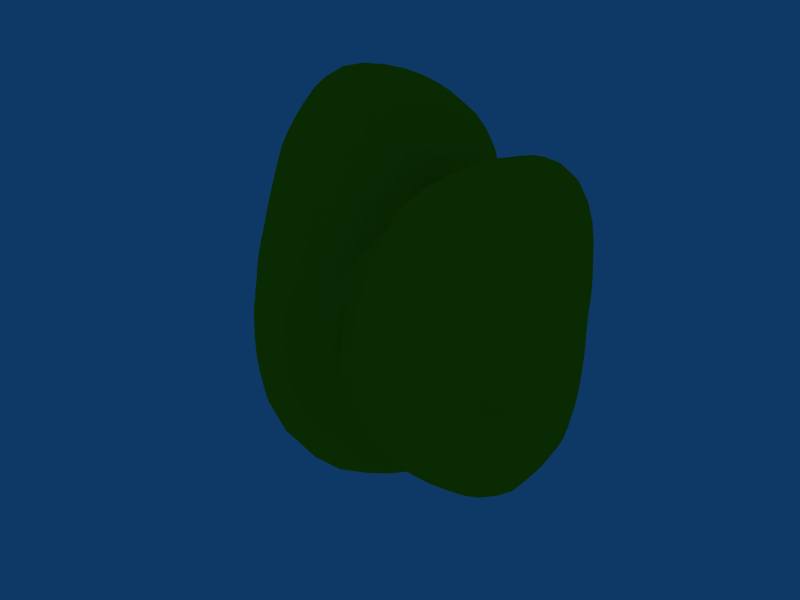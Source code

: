 # Source: egg.blend  (saved by Blender 2.76.0; exported with 4.5.12 LTS)
import bpy
from mathutils import Matrix  # noqa: F401  (used for matrix-valued properties, if any)

bpy.ops.wm.read_factory_settings(use_empty=True)
scene = bpy.context.scene
scene.name = 'Scene'

# ---- collections
col_collection_1 = bpy.data.collections.new('Collection 1'); scene.collection.children.link(col_collection_1)
col_collection_2 = bpy.data.collections.new('Collection 2'); scene.collection.children.link(col_collection_2)
col_collection_3 = bpy.data.collections.new('Collection 3'); scene.collection.children.link(col_collection_3)
col_collection_4 = bpy.data.collections.new('Collection 4'); scene.collection.children.link(col_collection_4)
col_collection_5 = bpy.data.collections.new('Collection 5'); scene.collection.children.link(col_collection_5)
col_collection_6 = bpy.data.collections.new('Collection 6'); scene.collection.children.link(col_collection_6)
col_collection_7 = bpy.data.collections.new('Collection 7'); scene.collection.children.link(col_collection_7)
col_collection_8 = bpy.data.collections.new('Collection 8'); scene.collection.children.link(col_collection_8)
col_collection_9 = bpy.data.collections.new('Collection 9'); scene.collection.children.link(col_collection_9)
col_collection_10 = bpy.data.collections.new('Collection 10'); scene.collection.children.link(col_collection_10)
col_collection_11 = bpy.data.collections.new('Collection 11'); scene.collection.children.link(col_collection_11)
col_collection_12 = bpy.data.collections.new('Collection 12'); scene.collection.children.link(col_collection_12)
col_collection_13 = bpy.data.collections.new('Collection 13'); scene.collection.children.link(col_collection_13)
col_collection_14 = bpy.data.collections.new('Collection 14'); scene.collection.children.link(col_collection_14)
col_collection_15 = bpy.data.collections.new('Collection 15'); scene.collection.children.link(col_collection_15)
col_collection_16 = bpy.data.collections.new('Collection 16'); scene.collection.children.link(col_collection_16)
col_collection_17 = bpy.data.collections.new('Collection 17'); scene.collection.children.link(col_collection_17)
col_collection_18 = bpy.data.collections.new('Collection 18'); scene.collection.children.link(col_collection_18)
col_collection_19 = bpy.data.collections.new('Collection 19'); scene.collection.children.link(col_collection_19)
col_collection_20 = bpy.data.collections.new('Collection 20'); scene.collection.children.link(col_collection_20)

# ---- materials (node trees are filled in below, after node groups)
mat_material = bpy.data.materials.new('Material')
mat_material.alpha_threshold = 0.0
mat_material.preview_render_type = 'FLAT'
mat_material.diffuse_color = (0.6989, 0.7433, 0.03234, 1.0)
mat_material.roughness = 0.5
mat_material.line_color = (0.0, 0.0, 0.0, 1.0)

# ---- material node trees

# ---- world
world_world = bpy.data.worlds.new('World'); scene.world = world_world
world_world.color = (0.05656, 0.2208, 0.4)
world_world.use_sun_shadow = False
world_world.sun_shadow_jitter_overblur = 0.0
world_world.cycles.sampling_method = 'MANUAL'
world_world.cycles.sample_map_resolution = 256

# ---- meshes
me_land_7_004 = bpy.data.meshes.new('Land_7.004')
me_land_7_004.from_pydata([(-16.17, -16.17, 0.0), (-17.3, -15.14, 0.0), (-18.56, -13.92, 0.0), (-19.96, -12.47, 0.0), (-21.66, -10.83, 0.0), (-23.78, -8.916, 0.0), (-26.14, -6.536, 0.0), (-28.8, -3.6, 0.0), (-31.17, 0.0, 0.0), (-15.81, -15.81, 1.49), (-16.92, -14.77, 1.525), (-18.17, -13.55, 1.562), (-19.56, -12.12, 1.6), (-21.26, -10.51, 1.652), (-23.31, -8.623, 1.716), (-25.68, -6.316, 1.786), (-28.33, -3.474, 1.856), (-30.89, 0.0, 1.899), (-15.39, -15.39, 3.109), (-16.5, -14.35, 3.175), (-17.73, -13.14, 3.245), (-19.1, -11.73, 3.316), (-20.83, -10.17, 3.425), (-22.78, -8.295, 3.538), (-25.16, -6.073, 3.681), (-27.78, -3.334, 3.817), (-30.51, 0.0, 3.922), (-14.91, -14.91, 4.867), (-16.01, -13.88, 4.961), (-17.23, -12.68, 5.058), (-18.57, -11.28, 5.155), (-20.27, -9.761, 5.309), (-22.17, -7.931, 5.464), (-24.55, -5.802, 5.68), (-27.16, -3.181, 5.883), (-29.88, 0.0, 6.036), (-14.31, -14.31, 6.744), (-15.44, -13.32, 6.88), (-16.62, -12.13, 6.986), (-17.96, -10.78, 7.113), (-19.65, -9.308, 7.313), (-21.52, -7.547, 7.511), (-23.85, -5.505, 7.785), (-26.45, -3.014, 8.051), (-29.03, 0.0, 8.212), (-13.34, -13.34, 8.575), (-14.53, -12.48, 8.785), (-15.81, -11.43, 8.977), (-17.33, -10.25, 9.225), (-18.96, -8.812, 9.441), (-20.87, -7.149, 9.702), (-23.07, -5.179, 9.987), (-25.59, -2.825, 10.29), (-27.84, 0.0, 10.36), (-12.23, -12.23, 10.37), (-13.37, -11.41, 10.6), (-14.75, -10.54, 10.93), (-16.27, -9.458, 11.24), (-17.9, -8.136, 11.51), (-19.87, -6.622, 11.86), (-21.98, -4.779, 12.16), (-24.29, -2.584, 12.42), (-26.45, 0.0, 12.47), (-11.04, -11.04, 12.15), (-12.25, -10.38, 12.51), (-13.57, -9.555, 12.85), (-15.0, -8.545, 13.16), (-16.7, -7.394, 13.55), (-18.54, -5.983, 13.89), (-20.62, -4.316, 14.24), (-22.83, -2.326, 14.5), (-24.95, 0.0, 14.53), (-9.421, -9.421, 13.32), (-10.62, -8.918, 13.81), (-11.98, -8.296, 14.34), (-13.54, -7.523, 14.89), (-15.25, -6.534, 15.4), (-17.12, -5.314, 15.87), (-19.1, -3.819, 16.2), (-21.22, -2.054, 16.46), (-23.3, 0.0, 16.47), (0.0, 0.0, 7.887), (-0.4148, -0.4148, 8.8), (-1.008, -1.008, 9.981), (-1.833, -1.833, 11.23), (-2.953, -2.953, 12.53), (-4.419, -4.419, 13.75), (-6.1, -6.1, 14.38), (-7.716, -7.716, 14.03), (-0.4498, 0.4498, 9.541), (-1.021, 0.0, 10.6), (-1.781, -0.6285, 11.7), (-2.775, -1.48, 12.82), (-4.069, -2.616, 13.98), (-5.696, -4.08, 15.03), (-7.501, -5.77, 15.5), (-9.097, -7.36, 14.89), (-1.14, 1.14, 11.29), (-1.86, 0.6566, 12.23), (-2.784, 0.0, 13.24), (-3.957, -0.8794, 14.3), (-5.42, -2.032, 15.33), (-7.192, -3.499, 16.22), (-9.078, -5.187, 16.51), (-10.64, -6.789, 15.68), (-2.11, 2.11, 12.93), (-2.995, 1.597, 13.84), (-4.092, 0.9094, 14.79), (-5.438, 0.0, 15.75), (-7.058, -1.176, 16.64), (-8.955, -2.653, 17.35), (-10.87, -4.347, 17.42), (-12.36, -5.993, 16.42), (-3.436, 3.436, 14.58), (-4.489, 2.886, 15.42), (-5.755, 2.158, 16.28), (-7.256, 1.209, 17.1), (-9.003, 0.0, 17.83), (-10.98, -1.497, 18.35), (-12.89, -3.223, 18.23), (-14.31, -4.955, 17.13), (-5.17, 5.17, 16.09), (-6.38, 4.571, 16.83), (-7.79, 3.79, 17.57), (-9.41, 2.788, 18.24), (-11.23, 1.532, 18.78), (-13.21, 0.0, 19.07), (-15.12, -1.779, 18.87), (-16.41, -3.612, 17.67), (-7.304, 7.304, 17.22), (-8.67, 6.669, 17.92), (-10.2, 5.83, 18.55), (-11.91, 4.764, 19.09), (-13.8, 3.45, 19.51), (-15.68, 1.845, 19.56), (-17.43, 0.0, 19.17), (-18.56, -1.954, 17.96), (-9.347, 9.347, 17.0), (-10.93, 8.839, 17.88), (-12.66, 8.079, 18.66), (-14.54, 7.052, 19.32), (-16.51, 5.716, 19.76), (-18.26, 4.021, 19.67), (-19.77, 2.081, 19.13), (-20.76, 0.0, 18.01), (-10.76, 10.76, 15.22), (-12.51, 10.51, 16.28), (-14.37, 9.95, 17.2), (-16.44, 9.134, 18.08), (-18.54, 7.947, 18.73), (-20.61, 6.397, 19.1), (-22.17, 4.434, 18.81), (-23.02, 2.228, 17.85), (-10.2, 10.2, 0.0), (-10.6, 10.6, 0.9994), (-10.89, 10.89, 2.201), (-11.15, 11.15, 3.638), (-11.42, 11.42, 5.383), (-11.54, 11.54, 7.417), (-11.48, 11.48, 9.738), (-11.28, 11.28, 12.41), (-12.27, 10.74, 0.0), (-12.65, 11.04, 1.14), (-13.04, 11.34, 2.509), (-13.34, 11.56, 4.132), (-13.61, 11.75, 6.065), (-13.81, 11.86, 8.35), (-13.76, 11.75, 10.92), (-13.41, 11.36, 13.69), (-14.59, 10.94, 0.0), (-15.12, 11.28, 1.299), (-15.51, 11.49, 2.838), (-15.78, 11.61, 4.631), (-16.06, 11.72, 6.752), (-16.28, 11.76, 9.242), (-16.29, 11.63, 12.07), (-15.8, 11.13, 14.96), (-17.41, 10.88, 0.0), (-17.95, 11.13, 1.468), (-18.33, 11.26, 3.184), (-18.57, 11.28, 5.153), (-18.75, 11.25, 7.424), (-18.9, 11.18, 10.06), (-18.85, 10.96, 13.02), (-18.41, 10.48, 16.14), (-20.63, 10.32, 0.0), (-21.07, 10.42, 1.637), (-21.48, 10.49, 3.533), (-21.75, 10.47, 5.695), (-21.84, 10.35, 8.129), (-21.8, 10.13, 10.86), (-21.61, 9.823, 13.89), (-20.95, 9.274, 17.0), (-24.01, 9.003, 0.0), (-24.57, 9.086, 1.808), (-24.94, 9.082, 3.874), (-25.11, 8.985, 6.19), (-25.12, 8.807, 8.764), (-24.86, 8.515, 11.56), (-24.43, 8.144, 14.59), (-23.25, 7.503, 17.42), (-27.69, 6.922, 0.0), (-28.15, 6.923, 1.958), (-28.15, 6.796, 4.119), (-28.05, 6.63, 6.492), (-27.82, 6.419, 9.078), (-27.36, 6.143, 11.85), (-26.35, 5.728, 14.58), (-24.72, 5.175, 17.08), (-30.47, 3.809, 0.0), (-30.41, 3.729, 1.992), (-30.27, 3.633, 4.159), (-30.03, 3.517, 6.504), (-29.35, 3.344, 8.932), (-28.4, 3.134, 11.42), (-27.04, 2.876, 13.83), (-25.3, 2.578, 16.07), (-8.233, 9.409, 0.0), (-6.142, 8.189, 0.0), (-3.986, 6.377, 0.0), (-1.988, 3.977, 0.0), (-0.38, 1.013, 0.0), (0.3187, -1.275, 0.0), (0.2428, -1.942, 0.0), (0.0, -0.9502, 0.0), (-8.576, 9.828, 0.8856), (-6.428, 8.618, 0.7407), (-4.199, 6.775, 0.5543), (-2.125, 4.297, 0.3339), (-0.4754, 1.285, 0.09461), (0.2657, -1.081, -0.07515), (0.2313, -1.886, -0.1236), (0.0, -1.006, -0.06185), (-8.873, 10.2, 1.963), (-6.642, 8.962, 1.64), (-4.358, 7.098, 1.233), (-2.306, 4.721, 0.7763), (-0.6464, 1.775, 0.2757), (0.17, -0.7044, -0.1031), (0.2072, -1.727, -0.2372), (0.0, -1.036, -0.1332), (-9.113, 10.52, 3.257), (-6.779, 9.212, 2.704), (-4.516, 7.434, 2.063), (-2.503, 5.199, 1.361), (-0.897, 2.507, 0.618), (0.01223, -0.05175, -0.01198), (0.1432, -1.223, -0.2649), (0.0, -0.9354, -0.189), (-9.271, 10.74, 4.786), (-6.952, 9.526, 4.005), (-4.731, 7.885, 3.122), (-2.764, 5.836, 2.172), (-1.198, 3.417, 1.192), (-0.2094, 0.9073, 0.2961), (0.05388, -0.473, -0.1439), (0.0, -0.479, -0.1355), (-9.337, 10.87, 6.573), (-7.146, 9.889, 5.615), (-5.031, 8.507, 4.527), (-3.116, 6.705, 3.339), (-1.553, 4.535, 2.108), (-0.4632, 2.063, 0.8933), (-0.0533, 0.483, 0.1942), (0.0, 0.194, 0.07221), (-9.374, 10.98, 8.712), (-7.304, 10.23, 7.575), (-5.323, 9.155, 6.323), (-3.47, 7.633, 4.907), (-1.919, 5.756, 3.437), (-0.7752, 3.566, 1.973), (-0.1856, 1.744, 0.8923), (0.0, 1.031, 0.4862), (-9.328, 11.01, 11.24), (-7.38, 10.48, 9.921), (-5.506, 9.666, 8.479), (-3.765, 8.507, 6.903), (-2.246, 6.959, 5.214), (-1.073, 5.126, 3.541), (-0.3245, 3.185, 2.023), (0.0, 2.176, 1.267), (-9.028, 10.75, 13.98), (-7.281, 10.52, 12.59), (-5.562, 10.01, 11.01), (-3.942, 9.197, 9.29), (-2.484, 8.004, 7.416), (-1.304, 6.521, 5.533), (-0.4619, 4.773, 3.702), (0.0, 3.458, 2.445), (0.3371, 0.3371, 7.15), (0.0, 0.8145, 8.464), (-0.5552, 1.573, 10.34), (-1.401, 2.627, 12.13), (-2.589, 4.027, 13.83), (-4.179, 5.833, 15.39), (-6.106, 7.938, 16.41), (-7.887, 9.749, 15.96), (0.6716, 0.6716, 6.648), (0.3946, 1.118, 7.348), (0.0, 1.939, 9.224), (-0.6871, 3.092, 11.17), (-1.72, 4.586, 12.97), (-3.143, 6.461, 14.57), (-4.812, 8.421, 15.31), (-6.267, 9.818, 14.48), (1.058, 1.058, 6.483), (0.7391, 1.386, 6.402), (0.4809, 2.164, 7.821), (0.0, 3.411, 9.878), (-0.8431, 5.058, 11.92), (-2.062, 6.958, 13.48), (-3.436, 8.591, 13.77), (-4.666, 9.623, 12.78), (1.585, 1.585, 6.723), (1.107, 1.723, 5.916), (0.8513, 2.27, 6.421), (0.5945, 3.567, 8.408), (0.0, 5.287, 10.47), (-0.9728, 7.134, 11.92), (-2.107, 8.429, 11.92), (-3.162, 9.135, 10.93), (2.453, 2.453, 7.63), (1.68, 2.345, 6.186), (1.253, 2.576, 5.808), (1.07, 3.61, 6.997), (0.7245, 5.313, 8.88), (0.0, 6.817, 9.843), (-0.9124, 7.755, 9.677), (-1.779, 8.082, 8.703), (3.221, 3.221, 7.593), (2.308, 3.0, 6.201), (1.681, 2.942, 5.348), (1.45, 3.625, 5.81), (1.275, 5.099, 7.21), (0.7156, 6.082, 7.59), (0.0, 6.599, 7.258), (-0.6974, 6.625, 6.411), (3.599, 3.599, 6.545), (2.642, 3.266, 5.345), (1.826, 2.86, 4.217), (1.645, 3.394, 4.508), (1.672, 4.829, 5.779), (1.167, 5.302, 5.709), (0.5593, 5.313, 5.141), (0.0, 4.984, 4.324), (3.255, 3.255, 4.603), (2.394, 2.85, 3.709), (1.754, 2.534, 3.032), (1.63, 2.934, 3.228), (1.902, 4.438, 4.483), (1.498, 4.827, 4.472), (0.8705, 4.352, 3.693), (0.3718, 3.842, 2.98), (0.532, 0.532, 0.0), (-0.09606, -0.09606, -0.009056), (-0.5425, -0.5425, -0.1096), (-0.7203, -0.7203, -0.2351), (-0.547, -0.547, -0.2578), (-0.05476, -0.05476, -0.0352), (0.9953, 0.9953, 0.8445), (2.193, 2.193, 2.413), (1.699, 1.941, 0.0), (1.142, 1.309, 0.1179), (0.6152, 0.7073, 0.1361), (0.166, 0.1915, 0.05932), (0.111, 0.1286, 0.05732), (0.3288, 0.3829, 0.2315), (0.9621, 1.127, 0.8941), (1.587, 1.872, 1.912), (2.833, 3.778, 0.0), (2.351, 3.152, 0.2709), (1.888, 2.547, 0.4661), (1.48, 2.012, 0.5905), (1.169, 1.602, 0.6736), (1.095, 1.515, 0.8602), (1.261, 1.765, 1.307), (1.42, 2.016, 1.909), (3.773, 6.037, 0.0), (3.356, 5.414, 0.4429), (2.958, 4.817, 0.8366), (2.581, 4.249, 1.179), (2.249, 3.749, 1.485), (1.981, 3.35, 1.783), (1.854, 3.189, 2.202), (1.695, 2.975, 2.61), (3.555, 7.11, 0.0), (3.199, 6.469, 0.5027), (2.834, 5.804, 0.9544), (2.479, 5.148, 1.348), (2.172, 4.585, 1.706), (1.992, 4.285, 2.134), (2.004, 4.408, 2.833), (1.976, 4.465, 3.623), (2.158, 5.754, 0.0), (1.892, 5.116, 0.3766), (1.625, 4.462, 0.6931), (1.369, 3.825, 0.943), (1.226, 3.496, 1.22), (1.202, 3.51, 1.632), (1.203, 3.608, 2.154), (1.344, 4.164, 3.12), (0.8628, 3.451, 0.0), (0.6924, 2.816, 0.1958), (0.5823, 2.413, 0.3529), (0.5101, 2.158, 0.4994), (0.4654, 2.017, 0.6582), (0.4731, 2.108, 0.9124), (0.5842, 2.687, 1.487), (0.7183, 3.432, 2.37), (0.1485, 1.188, 0.0), (0.1011, 0.8244, 0.054), (0.06257, 0.5214, 0.07163), (0.04553, 0.3888, 0.0842), (0.07159, 0.6284, 0.1912), (0.1137, 1.03, 0.414), (0.1869, 1.757, 0.8987), (0.2758, 2.707, 1.719), (-0.5478, -0.4793, 0.0), (-1.359, -1.019, 0.0), (-1.423, -0.8895, 0.0), (0.1533, 0.07663, 0.0), (3.152, 1.182, 0.0), (6.831, 1.708, 0.0), (10.62, 1.327, 0.0), (13.94, 0.0, 0.0), (-1.043, -0.9099, -0.09395), (-1.645, -1.227, -0.1414), (-1.32, -0.818, -0.108), (0.7, 0.3461, 0.05439), (3.584, 1.325, 0.2638), (7.219, 1.775, 0.5021), (10.95, 1.343, 0.7174), (14.14, 0.0, 0.8692), (-1.32, -1.148, -0.254), (-1.609, -1.192, -0.2944), (-0.8758, -0.5378, -0.1521), (1.35, 0.6593, 0.222), (4.2, 1.529, 0.6523), (7.736, 1.867, 1.132), (11.4, 1.368, 1.566), (14.39, 0.0, 1.85), (-1.243, -1.077, -0.3851), (-1.205, -0.887, -0.3538), (0.06681, 0.04059, 0.01854), (2.218, 1.068, 0.5808), (5.016, 1.795, 1.237), (8.388, 1.983, 1.941), (11.96, 1.401, 2.59), (14.69, 0.0, 2.968), (-0.8193, -0.707, -0.365), (-0.3257, -0.2377, -0.1369), (1.326, 0.7958, 0.5252), (3.32, 1.573, 1.236), (6.025, 2.113, 2.102), (9.206, 2.124, 3.004), (12.59, 1.434, 3.832), (15.08, 0.0, 4.266), (0.09264, 0.07955, 0.05601), (1.142, 0.8254, 0.6485), (2.744, 1.623, 1.461), (4.705, 2.187, 2.343), (7.178, 2.459, 3.337), (10.12, 2.272, 4.381), (13.25, 1.462, 5.327), (15.54, 0.0, 5.782), (1.643, 1.402, 1.303), (2.829, 2.021, 2.096), (4.341, 2.524, 2.998), (6.185, 2.811, 3.976), (8.382, 2.794, 5.005), (11.05, 2.402, 6.115), (13.88, 1.476, 7.099), (15.96, 0.0, 7.523), (3.138, 2.66, 3.204), (4.352, 3.065, 4.12), (5.877, 3.347, 5.155), (7.565, 3.348, 6.138), (9.566, 3.087, 7.168), (11.86, 2.482, 8.189), (14.29, 1.456, 9.076), (16.09, 0.0, 9.368), (4.214, 3.54, 5.483), (5.34, 3.697, 6.39), (6.653, 3.696, 7.318), (8.199, 3.514, 8.282), (9.97, 3.094, 9.238), (11.94, 2.387, 10.13), (14.04, 1.359, 10.89), (15.82, 0.0, 11.19), (0.342, -0.342, 7.256), (0.677, 0.0, 7.035), (1.097, 0.3872, 7.21), (1.706, 0.9096, 7.879), (2.514, 1.616, 8.634), (3.504, 2.51, 9.245), (4.296, 3.304, 8.879), (4.68, 3.786, 7.66), (0.7951, -0.7951, 7.871), (1.292, -0.456, 8.491), (1.932, 0.0, 9.192), (2.742, 0.6093, 9.909), (3.771, 1.414, 10.67), (4.828, 2.349, 10.89), (5.618, 3.211, 10.22), (5.899, 3.765, 8.697), (1.644, -1.644, 10.07), (2.318, -1.236, 10.71), (3.145, -0.6988, 11.36), (4.187, 0.0, 12.12), (5.401, 0.9001, 12.73), (6.484, 1.921, 12.57), (7.204, 2.881, 11.55), (7.291, 3.535, 9.686), (2.913, -2.913, 12.36), (3.797, -2.441, 13.04), (4.848, -1.818, 13.71), (6.079, -1.013, 14.33), (7.425, 0.0, 14.7), (8.492, 1.158, 14.19), (9.081, 2.27, 12.84), (9.0, 3.115, 10.77), (4.717, -4.717, 14.68), (5.791, -4.149, 15.28), (6.998, -3.405, 15.78), (8.345, -2.472, 16.17), (9.73, -1.327, 16.26), (10.73, 0.0, 15.49), (11.18, 1.316, 13.96), (10.96, 2.414, 11.81), (6.989, -6.989, 16.47), (8.162, -6.279, 16.87), (9.406, -5.375, 17.1), (10.74, -4.297, 17.22), (12.05, -3.013, 17.05), (12.99, -1.529, 16.21), (13.45, 0.0, 14.79), (13.07, 1.376, 12.65), (9.47, -9.47, 17.22), (10.63, -8.598, 17.39), (11.81, -7.535, 17.41), (13.01, -6.31, 17.29), (14.15, -4.9, 16.94), (14.99, -3.301, 16.14), (15.36, -1.617, 14.86), (15.04, 0.0, 13.05), (11.77, -11.77, 16.64), (12.86, -10.8, 16.73), (13.97, -9.674, 16.72), (15.08, -8.376, 16.58), (16.05, -6.878, 16.21), (16.68, -5.177, 15.46), (16.92, -3.384, 14.36), (16.62, -1.609, 12.89), (19.64, -19.64, 0.0), (19.41, -19.41, 1.83), (19.07, -19.07, 3.853), (18.6, -18.6, 6.071), (17.94, -17.94, 8.458), (16.88, -16.88, 10.85), (15.52, -15.52, 13.17), (13.86, -13.86, 15.25), (20.67, -18.08, 0.0), (20.44, -17.84, 1.842), (20.1, -17.48, 3.869), (19.63, -17.01, 6.081), (18.97, -16.37, 8.451), (18.07, -15.52, 10.93), (16.67, -14.23, 13.23), (14.96, -12.68, 15.27), (21.59, -16.19, 0.0), (21.41, -15.97, 1.84), (21.12, -15.66, 3.866), (20.66, -15.21, 6.065), (19.97, -14.57, 8.396), (19.07, -13.78, 10.82), (17.76, -12.68, 13.15), (16.02, -11.29, 15.17), (22.05, -13.78, 0.0), (21.9, -13.57, 1.791), (21.66, -13.3, 3.762), (21.32, -12.95, 5.917), (20.72, -12.43, 8.205), (19.92, -11.78, 10.6), (18.7, -10.87, 12.91), (17.07, -9.725, 14.98), (21.94, -10.97, 0.0), (21.87, -10.81, 1.699), (21.75, -10.62, 3.577), (21.47, -10.34, 5.623), (20.99, -9.944, 7.813), (20.28, -9.424, 10.1), (19.27, -8.759, 12.39), (17.9, -7.922, 14.52), (21.19, -7.945, 0.0), (21.12, -7.81, 1.554), (21.0, -7.647, 3.262), (20.82, -7.449, 5.132), (20.54, -7.204, 7.169), (20.1, -6.884, 9.342), (19.36, -6.453, 11.56), (18.32, -5.911, 13.73), (19.24, -4.811, 0.0), (19.32, -4.75, 1.344), (19.42, -4.686, 2.84), (19.53, -4.616, 4.519), (19.45, -4.488, 6.347), (19.23, -4.317, 8.325), (18.95, -4.119, 10.49), (18.15, -3.8, 12.54), (16.9, -2.112, 0.0), (17.01, -2.086, 1.114), (17.18, -2.061, 2.36), (17.39, -2.036, 3.766), (17.62, -2.007, 5.362), (17.9, -1.975, 7.195), (17.76, -1.889, 9.084), (17.37, -1.77, 11.03), (18.43, -21.06, 0.0), (16.56, -22.08, 0.0), (14.31, -22.9, 0.0), (11.76, -23.52, 0.0), (8.86, -23.63, 0.0), (5.847, -23.39, 0.0), (2.787, -22.3, 0.0), (0.0, -20.06, 0.0), (18.17, -20.83, 1.877), (16.46, -22.07, 1.897), (14.2, -22.9, 1.874), (11.57, -23.4, 1.819), (8.704, -23.53, 1.732), (5.718, -23.25, 1.617), (2.699, -22.02, 1.442), (0.0, -19.69, 1.211), (17.81, -20.48, 3.941), (16.11, -21.74, 3.978), (13.78, -22.45, 3.898), (11.2, -22.93, 3.77), (8.419, -23.12, 3.591), (5.516, -22.85, 3.343), (2.594, -21.62, 2.97), (0.0, -19.25, 2.474), (17.32, -19.98, 6.19), (15.51, -21.08, 6.187), (13.23, -21.77, 6.043), (10.71, -22.24, 5.823), (8.022, -22.42, 5.527), (5.231, -22.13, 5.121), (2.457, -20.98, 4.544), (0.0, -18.69, 3.776), (16.55, -19.17, 8.542), (14.69, -20.13, 8.462), (12.49, -20.81, 8.24), (10.07, -21.26, 7.913), (7.533, -21.48, 7.497), (4.877, -21.13, 6.897), (2.282, -20.03, 6.095), (0.0, -17.92, 5.069), (15.43, -17.96, 10.86), (13.65, -18.89, 10.72), (11.57, -19.56, 10.41), (9.302, -20.01, 9.966), (6.935, -20.24, 9.411), (4.463, -19.88, 8.607), (2.082, -18.87, 7.586), (0.0, -17.02, 6.333), (14.09, -16.51, 13.09), (12.39, -17.35, 12.85), (10.48, -18.03, 12.45), (8.378, -18.43, 11.85), (6.198, -18.59, 11.1), (3.997, -18.39, 10.17), (1.862, -17.5, 8.954), (0.0, -15.89, 7.493), (12.53, -14.78, 15.09), (10.9, -15.48, 14.65), (9.118, -16.01, 14.04), (7.259, -16.4, 13.31), (5.374, -16.65, 12.48), (3.475, -16.6, 11.47), (1.627, -15.97, 10.14), (0.0, -14.65, 8.533), (10.57, -12.59, 16.38), (9.21, -13.3, 15.92), (7.705, -13.87, 15.25), (6.137, -14.32, 14.46), (4.534, -14.61, 13.54), (2.913, -14.57, 12.36), (1.378, -14.24, 11.04), (0.0, -13.37, 9.456), (0.0, -0.734, 7.627), (0.4154, -1.177, 7.735), (1.106, -2.074, 9.583), (2.219, -3.452, 11.86), (3.84, -5.361, 14.14), (5.942, -7.725, 15.97), (8.319, -10.28, 16.83), (-0.448, -1.269, 8.343), (0.0, -1.638, 7.791), (0.5484, -2.468, 8.919), (1.496, -3.989, 11.28), (2.911, -5.983, 13.49), (4.816, -8.428, 15.33), (7.016, -10.99, 16.21), (-1.103, -2.069, 9.557), (-0.5062, -2.278, 8.233), (0.0, -2.934, 8.498), (0.7449, -4.469, 10.53), (1.945, -6.563, 12.72), (3.629, -9.073, 14.54), (5.63, -11.61, 15.43), (-2.05, -3.189, 10.95), (-1.22, -3.252, 9.199), (-0.6007, -3.604, 8.495), (0.0, -4.901, 9.703), (0.9671, -7.092, 11.85), (2.392, -9.569, 13.53), (4.192, -12.11, 14.49), (-3.338, -4.659, 12.29), (-2.294, -4.715, 10.63), (-1.387, -4.682, 9.073), (-0.7508, -5.506, 9.202), (0.0, -7.452, 10.76), (1.159, -9.856, 12.3), (2.735, -12.42, 13.38), (-4.884, -6.349, 13.12), (-3.687, -6.452, 11.73), (-2.541, -6.352, 10.18), (-1.603, -6.412, 9.068), (-0.8836, -7.511, 9.372), (0.0, -9.813, 10.79), (1.295, -12.3, 11.9), (-6.491, -8.023, 13.13), (-5.279, -8.271, 12.19), (-4.052, -8.356, 11.1), (-2.802, -8.095, 9.687), (-1.799, -8.169, 8.797), (-1.007, -9.569, 9.259), (0.0, -11.86, 10.29), (-8.257, -9.83, 12.79), (-7.042, -10.17, 12.17), (-5.708, -10.27, 11.3), (-4.38, -10.22, 10.32), (-3.042, -9.802, 9.082), (-1.965, -9.827, 8.339), (-1.095, -11.31, 8.772), (-15.06, -17.22, 0.0), (-14.69, -16.83, 1.516), (-14.24, -16.37, 3.15), (-13.72, -15.83, 4.903), (-12.97, -15.02, 6.694), (-12.04, -14.02, 8.478), (-10.99, -12.88, 10.22), (-9.707, -11.45, 11.69), (-13.83, -18.43, 0.0), (-13.4, -17.97, 1.545), (-12.88, -17.38, 3.18), (-12.24, -16.63, 4.881), (-11.46, -15.71, 6.603), (-10.6, -14.67, 8.329), (-9.641, -13.5, 9.998), (-8.351, -11.86, 11.23), (-12.1, -19.36, 0.0), (-11.69, -18.87, 1.543), (-11.17, -18.2, 3.16), (-10.54, -17.36, 4.818), (-9.813, -16.36, 6.476), (-9.02, -15.25, 8.118), (-8.02, -13.79, 9.527), (-6.917, -12.14, 10.65), (-10.0, -20.01, 0.0), (-9.605, -19.42, 1.509), (-9.133, -18.7, 3.075), (-8.583, -17.83, 4.668), (-7.934, -16.75, 6.234), (-7.125, -15.33, 7.634), (-6.316, -13.9, 8.933), (-5.417, -12.24, 9.931), (-7.615, -20.31, 0.0), (-7.262, -19.63, 1.445), (-6.832, -18.76, 2.914), (-6.335, -17.71, 4.365), (-5.773, -16.46, 5.745), (-5.152, -15.04, 6.991), (-4.517, -13.55, 8.091), (-3.765, -11.67, 8.743), (-4.692, -18.77, 0.0), (-4.45, -18.1, 1.259), (-4.177, -17.31, 2.532), (-3.838, -16.24, 3.758), (-3.486, -15.1, 4.929), (-3.134, -13.96, 6.044), (-2.736, -12.58, 6.964), (-2.336, -11.16, 7.71), (-2.246, -17.97, 0.0), (-2.167, -17.67, 1.158), (-2.063, -17.19, 2.362), (-1.935, -16.52, 3.579), (-1.793, -15.74, 4.79), (-1.639, -14.85, 5.972), (-1.462, -13.74, 7.029), (-1.277, -12.53, 7.957), (0.0, 0.0, -23.07), (-1.043, 1.043, -22.13), (-2.106, 2.106, -20.85), (-3.149, 3.149, -19.3), (-4.151, 4.151, -17.61), (-5.012, 5.012, -15.59), (-5.709, 5.709, -13.46), (-6.227, 6.227, -11.32), (-6.59, 6.59, -9.32), (-1.147, -1.147, -24.33), (-2.275, 0.0, -23.64), (-3.407, 1.202, -22.39), (-4.494, 2.397, -20.76), (-5.496, 3.533, -18.87), (-6.349, 4.548, -16.75), (-7.032, 5.409, -14.53), (-7.517, 6.081, -12.3), (-7.789, 6.543, -10.13), (-2.591, -2.591, -25.65), (-3.824, -1.35, -25.13), (-5.0, 0.0, -23.79), (-6.106, 1.357, -22.07), (-7.119, 2.67, -20.13), (-7.983, 3.884, -18.0), (-8.651, 4.944, -15.73), (-9.056, 5.781, -13.35), (-9.187, 6.36, -10.99), (-4.319, -4.319, -26.47), (-5.613, -2.994, -25.93), (-6.873, -1.527, -24.84), (-7.961, 0.0, -23.05), (-9.023, 1.504, -21.27), (-9.897, 2.932, -19.18), (-10.44, 4.176, -16.73), (-10.74, 5.208, -14.27), (-10.81, 6.008, -11.89), (-6.269, -6.269, -26.6), (-7.672, -4.932, -26.35), (-9.015, -3.381, -25.5), (-10.2, -1.699, -24.03), (-11.16, 0.0, -22.1), (-11.91, 1.624, -19.9), (-12.44, 3.11, -17.59), (-12.64, 4.377, -15.13), (-12.71, 5.449, -12.84), (-8.402, -8.402, -26.14), (-9.895, -7.089, -26.11), (-11.37, -5.529, -25.63), (-12.61, -3.737, -24.44), (-13.58, -1.852, -22.69), (-14.21, 0.0, -20.51), (-14.63, 1.721, -18.25), (-14.88, 3.277, -16.03), (-14.89, 4.621, -13.8), (-10.77, -10.77, -25.39), (-12.26, -9.427, -25.33), (-13.79, -7.878, -25.07), (-15.33, -6.133, -24.58), (-16.45, -4.113, -23.26), (-17.02, -2.002, -21.24), (-17.29, 0.0, -19.02), (-17.36, 1.827, -16.8), (-17.25, 3.451, -14.64), (-13.21, -13.21, -24.02), (-14.78, -11.95, -24.18), (-16.36, -10.44, -24.13), (-18.02, -8.739, -23.94), (-19.4, -6.717, -23.22), (-20.21, -4.449, -21.76), (-20.32, -2.139, -19.66), (-20.25, 0.0, -17.57), (-19.92, 1.928, -15.45), (-15.07, -15.07, -21.31), (-16.72, -14.04, -21.75), (-18.52, -12.82, -22.16), (-20.4, -11.34, -22.44), (-22.09, -9.467, -22.31), (-23.25, -7.216, -21.54), (-23.74, -4.747, -20.14), (-23.45, -2.27, -18.19), (-22.91, 0.0, -16.2), (-16.53, -16.53, -1.559), (-16.91, -16.91, -3.417), (-17.18, -17.18, -5.607), (-17.23, -17.23, -8.122), (-17.15, -17.15, -11.02), (-16.76, -16.76, -14.22), (-16.16, -16.16, -17.78), (-17.71, -15.45, -1.596), (-18.15, -15.79, -3.494), (-18.47, -16.01, -5.722), (-18.56, -16.02, -8.27), (-18.49, -15.88, -11.18), (-18.3, -15.62, -14.52), (-17.83, -15.11, -18.21), (-19.02, -14.19, -1.635), (-19.52, -14.47, -3.572), (-19.88, -14.63, -5.835), (-20.01, -14.6, -8.414), (-19.95, -14.42, -11.33), (-20.05, -14.32, -14.86), (-19.64, -13.83, -18.6), (-20.47, -12.69, -1.675), (-21.01, -12.9, -3.649), (-21.39, -13.0, -5.938), (-21.66, -12.99, -8.576), (-21.77, -12.87, -11.59), (-21.86, -12.71, -15.1), (-21.57, -12.29, -18.92), (-22.23, -10.99, -1.727), (-22.84, -11.15, -3.756), (-23.28, -11.21, -6.097), (-23.63, -11.19, -8.793), (-23.77, -11.05, -11.84), (-23.83, -10.83, -15.32), (-23.69, -10.49, -19.22), (-24.37, -9.013, -1.794), (-24.95, -9.085, -3.875), (-25.35, -9.069, -6.248), (-25.67, -9.002, -8.959), (-26.02, -8.914, -12.1), (-26.11, -8.705, -15.59), (-25.79, -8.323, -19.33), (-26.74, -6.576, -1.86), (-27.34, -6.6, -4.0), (-27.82, -6.576, -6.438), (-28.08, -6.48, -9.163), (-28.36, -6.367, -12.28), (-28.25, -6.141, -15.63), (-26.66, -5.579, -18.41), (-29.35, -3.598, -1.923), (-29.88, -3.585, -4.104), (-30.22, -3.54, -6.546), (-30.4, -3.464, -9.252), (-30.05, -3.316, -12.08), (-28.76, -3.06, -14.71), (-26.15, -2.665, -16.61), (-31.32, 0.0, -1.926), (-31.28, 0.0, -4.022), (-31.1, 0.0, -6.284), (-30.75, 0.0, -8.697), (-29.68, 0.0, -11.05), (-27.53, 0.0, -12.98), (-25.31, 0.0, -14.74), (-9.728, 9.728, -0.9172), (-11.75, 10.25, -1.058), (-14.22, 10.61, -1.222), (-17.0, 10.54, -1.391), (-20.15, 9.964, -1.566), (-23.65, 8.748, -1.741), (-27.31, 6.716, -1.9), (-30.53, 3.743, -2.0), (-9.052, 9.052, -1.829), (-11.16, 9.703, -2.147), (-13.52, 10.02, -2.475), (-16.36, 10.05, -2.842), (-19.51, 9.528, -3.208), (-23.04, 8.39, -3.578), (-26.8, 6.468, -3.92), (-30.31, 3.637, -4.164), (-8.387, 8.387, -2.737), (-10.3, 8.929, -3.192), (-12.63, 9.294, -3.707), (-15.42, 9.37, -4.281), (-18.68, 8.995, -4.892), (-22.11, 7.91, -5.45), (-25.7, 6.076, -5.948), (-29.37, 3.44, -6.362), (-7.691, 7.691, -3.626), (-9.48, 8.181, -4.224), (-11.66, 8.512, -4.904), (-14.34, 8.606, -5.68), (-17.32, 8.205, -6.446), (-20.77, 7.281, -7.246), (-24.43, 5.637, -7.972), (-27.94, 3.183, -8.502), (-7.155, 7.155, -4.599), (-8.811, 7.566, -5.327), (-10.85, 7.84, -6.16), (-13.2, 7.805, -7.024), (-15.95, 7.415, -7.944), (-19.15, 6.56, -8.903), (-22.68, 5.092, -9.82), (-26.24, 2.896, -10.55), (-6.869, 6.869, -5.829), (-8.386, 7.159, -6.653), (-10.13, 7.235, -7.504), (-12.21, 7.101, -8.436), (-14.74, 6.701, -9.476), (-17.67, 5.889, -10.55), (-20.83, 4.529, -11.53), (-24.26, 2.581, -12.41), (-6.701, 6.701, -7.371), (-7.991, 6.772, -8.159), (-9.561, 6.734, -9.053), (-11.48, 6.542, -10.07), (-13.72, 6.071, -11.13), (-16.23, 5.238, -12.16), (-19.05, 3.987, -13.16), (-22.06, 2.247, -14.01), (1.002, 1.002, -21.27), (1.951, 1.951, -19.32), (2.869, 2.869, -17.58), (3.802, 3.802, -16.13), (4.861, 4.861, -15.12), (6.109, 6.109, -14.4), (6.97, 6.97, -12.67), (7.381, 7.381, -10.44), (0.0, 1.937, -20.13), (0.9601, 2.72, -17.88), (1.846, 3.461, -15.99), (2.683, 4.173, -14.33), (3.629, 5.065, -13.36), (4.772, 6.204, -12.82), (6.025, 7.447, -12.19), (6.911, 8.227, -10.7), (-1.015, 2.876, -18.9), (0.0, 3.454, -16.43), (0.8721, 3.924, -14.18), (1.665, 4.44, -12.56), (2.459, 5.055, -11.4), (3.383, 5.919, -10.76), (4.595, 7.198, -10.61), (5.895, 8.516, -10.19), (-2.013, 3.775, -17.44), (-0.9222, 4.15, -15.0), (0.0, 4.336, -12.56), (0.7546, 4.528, -10.67), (1.416, 4.781, -9.265), (2.148, 5.37, -8.607), (3.191, 6.581, -8.743), (4.409, 7.936, -8.729), (-2.981, 4.637, -15.92), (-1.802, 4.807, -13.59), (-0.7749, 4.649, -10.96), (0.0, 4.457, -8.824), (0.5922, 4.343, -7.259), (1.189, 4.754, -6.723), (1.933, 5.585, -6.684), (2.99, 6.976, -7.047), (-3.86, 5.387, -14.21), (-2.627, 5.399, -12.18), (-1.466, 4.947, -9.588), (-0.5903, 4.329, -7.235), (0.0, 3.94, -5.689), (0.4649, 3.952, -4.931), (0.9682, 4.397, -4.735), (1.764, 5.683, -5.265), (-4.552, 5.917, -12.23), (-3.348, 5.859, -10.65), (-2.131, 5.327, -8.538), (-1.085, 4.34, -6.138), (-0.4239, 3.603, -4.496), (0.0, 3.106, -3.417), (0.3478, 3.304, -3.197), (0.8212, 4.106, -3.484), (-5.089, 6.291, -10.3), (-3.917, 6.136, -9.047), (-2.721, 5.613, -7.457), (-1.56, 4.508, -5.394), (-0.7378, 3.351, -3.608), (-0.2616, 2.485, -2.404), (0.0, 2.212, -1.919), (0.2683, 2.772, -2.15), (-5.469, 6.511, -8.471), (-4.299, 6.21, -7.431), (-3.156, 5.681, -6.249), (-2.008, 4.685, -4.732), (-1.038, 3.346, -3.1), (-0.4284, 2.142, -1.817), (-0.147, 1.519, -1.178), (0.0, 1.456, -1.03), (-7.744, 8.874, -0.7996), (-7.104, 8.167, -1.572), (-6.487, 7.486, -2.319), (-6.04, 6.998, -3.118), (-5.653, 6.583, -3.98), (-5.43, 6.361, -5.046), (-5.482, 6.468, -6.604), (-5.638, 7.559, -0.6497), (-5.161, 6.963, -1.274), (-4.688, 6.371, -1.87), (-4.337, 5.943, -2.499), (-4.21, 5.825, -3.307), (-4.096, 5.735, -4.248), (-4.251, 6.035, -5.714), (-3.596, 5.802, -0.4747), (-3.233, 5.266, -0.9146), (-2.979, 4.905, -1.361), (-2.793, 4.655, -1.843), (-2.791, 4.72, -2.512), (-2.923, 5.028, -3.473), (-3.109, 5.458, -4.788), (-1.734, 3.506, -0.2725), (-1.511, 3.093, -0.5087), (-1.417, 2.943, -0.7708), (-1.406, 2.968, -1.105), (-1.482, 3.189, -1.588), (-1.649, 3.628, -2.332), (-1.889, 4.268, -3.463), (-0.212, 0.5732, -0.0422), (-0.1149, 0.3154, -0.04899), (-0.08368, 0.2339, -0.05765), (-0.1198, 0.3418, -0.1193), (-0.2977, 0.869, -0.404), (-0.4832, 1.45, -0.8655), (-0.7778, 2.41, -1.806), (0.3633, -1.477, 0.1028), (0.3794, -1.572, 0.23), (0.3602, -1.524, 0.3527), (0.3219, -1.395, 0.4552), (0.1603, -0.7141, 0.3091), (0.002987, -0.01374, 0.007604), (-0.213, 1.018, -0.7029), (0.2348, -1.915, 0.1255), (0.2286, -1.905, 0.2617), (0.2042, -1.744, 0.3777), (0.1694, -1.487, 0.4526), (0.1092, -0.9894, 0.3978), (0.04748, -0.4463, 0.2283), (-0.04234, 0.4156, -0.2639), (0.0, -0.8436, 0.05187), (0.0, -0.7508, 0.09653), (0.0, -0.5829, 0.1178), (0.0, -0.3347, 0.09466), (0.0, 0.02878, -0.01071), (0.0, 0.2712, -0.1279), (0.0, 0.7437, -0.4331), (1.241, 1.241, -0.117), (2.366, 2.712, -0.2443), (3.436, 4.607, -0.396), (4.272, 6.892, -0.5639), (3.822, 7.729, -0.6006), (2.317, 6.266, -0.4613), (0.9685, 3.939, -0.2739), (0.1825, 1.488, -0.09751), (2.117, 2.117, -0.4278), (3.173, 3.647, -0.702), (4.212, 5.682, -1.04), (4.831, 7.867, -1.366), (4.103, 8.402, -1.382), (2.494, 6.848, -1.064), (1.086, 4.501, -0.6584), (0.2044, 1.703, -0.234), (3.178, 3.178, -1.037), (4.191, 4.835, -1.498), (5.089, 6.916, -2.03), (5.402, 8.892, -2.468), (4.356, 9.047, -2.369), (2.637, 7.369, -1.817), (1.14, 4.823, -1.116), (0.2149, 1.835, -0.3974), (4.427, 4.427, -2.087), (5.314, 6.158, -2.744), (6.011, 8.238, -3.464), (5.895, 9.825, -3.89), (4.513, 9.527, -3.546), (2.662, 7.591, -2.649), (1.12, 4.851, -1.583), (0.2232, 1.959, -0.5962), (5.69, 5.69, -3.658), (6.386, 7.437, -4.496), (6.846, 9.473, -5.379), (6.177, 10.44, -5.559), (4.368, 9.399, -4.68), (2.498, 7.292, -3.39), (1.059, 4.719, -2.043), (0.2315, 2.098, -0.8433), (6.842, 6.842, -5.806), (7.24, 8.482, -6.729), (7.072, 9.901, -7.335), (5.824, 10.02, -6.919), (3.954, 8.698, -5.592), (2.271, 6.813, -4.068), (0.9776, 4.497, -2.489), (0.2316, 2.177, -1.114), (7.26, 7.26, -7.985), (7.297, 8.61, -8.791), (6.579, 9.341, -8.845), (5.156, 9.052, -7.941), (3.482, 7.868, -6.384), (2.039, 6.32, -4.736), (0.901, 4.305, -2.973), (0.2423, 2.378, -1.51), (1.107, -1.107, -23.49), (2.36, -2.36, -23.36), (3.62, -3.62, -22.19), (5.106, -5.106, -21.66), (7.096, -7.096, -22.08), (9.302, -9.302, -21.93), (11.41, -11.41, -20.74), (13.21, -13.21, -18.69), (2.104, 0.0, -21.87), (3.373, -1.191, -22.17), (4.604, -2.455, -21.27), (6.154, -3.956, -21.14), (8.278, -5.93, -21.84), (10.53, -8.098, -21.76), (12.6, -10.2, -20.63), (14.35, -12.05, -18.67), (3.103, 1.095, -20.39), (4.402, 0.0, -20.94), (5.575, -1.239, -20.15), (7.156, -2.684, -20.24), (9.262, -4.506, -20.89), (11.51, -6.575, -20.92), (13.56, -8.657, -20.0), (15.35, -10.63, -18.37), (4.105, 2.189, -18.96), (5.427, 1.206, -19.61), (6.573, 0.0, -19.03), (8.05, -1.342, -18.97), (9.957, -2.95, -19.3), (12.25, -4.901, -19.64), (14.24, -6.906, -18.92), (15.92, -8.845, -17.51), (5.174, 3.326, -17.77), (6.386, 2.395, -18.06), (7.383, 1.23, -17.4), (8.661, 0.0, -17.15), (10.32, -1.408, -17.26), (12.5, -3.124, -17.67), (14.52, -5.025, -17.37), (16.14, -6.918, -16.31), (6.2, 4.442, -16.36), (7.139, 3.473, -16.1), (7.866, 2.331, -15.24), (8.824, 1.203, -14.75), (10.17, 0.0, -14.69), (12.28, -1.444, -15.32), (14.19, -3.125, -15.29), (16.11, -4.999, -14.92), (7.087, 5.451, -14.65), (7.51, 4.291, -13.65), (7.779, 3.112, -12.47), (8.311, 2.078, -11.75), (9.413, 1.107, -11.75), (11.36, 0.0, -12.49), (13.38, -1.409, -12.95), (15.32, -3.064, -13.0), (7.439, 6.018, -12.18), (7.447, 4.753, -10.98), (7.394, 3.585, -9.823), (7.522, 2.604, -9.002), (8.33, 1.834, -8.97), (10.09, 1.063, -9.767), (12.19, 0.0, -10.58), (14.2, -1.374, -11.02), (7.392, 6.209, -9.618), (7.17, 4.964, -8.58), (6.801, 3.778, -7.48), (6.682, 2.864, -6.75), (7.187, 2.23, -6.659), (8.495, 1.699, -7.208), (10.63, 1.029, -8.243), (12.73, 0.0, -9.001), (0.03067, 0.02676, -0.002764), (0.9793, 0.8518, -0.1885), (2.097, 1.818, -0.6497), (3.445, 2.973, -1.535), (4.906, 4.213, -2.966), (6.298, 5.376, -4.996), (6.951, 5.891, -7.097), (-0.911, -0.6795, 0.0783), (-0.08438, -0.06254, 0.01544), (0.9585, 0.7053, -0.2813), (2.233, 1.63, -0.939), (3.872, 2.798, -2.198), (5.519, 3.942, -4.088), (6.443, 4.538, -6.101), (-1.123, -0.6961, 0.09188), (-0.5683, -0.349, 0.0987), (0.386, 0.2345, -0.1071), (1.581, 0.9488, -0.6262), (3.132, 1.852, -1.667), (4.667, 2.713, -3.223), (5.926, 3.376, -5.198), (0.07087, 0.03505, -0.005507), (0.3596, 0.1756, -0.05914), (0.9802, 0.472, -0.2567), (1.848, 0.8752, -0.6877), (3.114, 1.447, -1.551), (4.34, 1.973, -2.79), (5.728, 2.535, -4.648), (3.128, 1.157, -0.2302), (3.193, 1.163, -0.4959), (3.384, 1.211, -0.8343), (3.75, 1.315, -1.309), (4.407, 1.51, -2.049), (5.309, 1.77, -3.17), (6.328, 2.042, -4.742), (6.79, 1.67, -0.4723), (6.799, 1.641, -0.9947), (6.869, 1.623, -1.59), (7.056, 1.628, -2.303), (7.332, 1.646, -3.174), (7.729, 1.68, -4.277), (8.143, 1.704, -5.624), (10.48, 1.284, -0.6862), (10.38, 1.246, -1.426), (10.35, 1.212, -2.242), (10.38, 1.183, -3.16), (10.48, 1.156, -4.212), (10.5, 1.117, -5.371), (10.61, 1.081, -6.739), (13.77, 0.0, -0.8467), (13.63, 0.0, -1.753), (13.53, 0.0, -2.733), (13.45, 0.0, -3.805), (13.4, 0.0, -4.988), (13.28, 0.0, -6.262), (12.95, 0.0, -7.543), (19.81, -19.81, -1.867), (20.83, -18.18, -1.877), (21.74, -16.22, -1.869), (22.18, -13.75, -1.815), (21.95, -10.86, -1.706), (21.03, -7.777, -1.548), (19.04, -4.683, -1.324), (16.72, -2.05, -1.095), (19.56, -19.56, -3.951), (20.92, -18.2, -4.027), (21.73, -16.11, -3.977), (22.24, -13.66, -3.863), (21.97, -10.73, -3.613), (20.82, -7.581, -3.233), (18.84, -4.548, -2.756), (16.57, -1.988, -2.276), (19.03, -19.03, -6.211), (20.37, -17.65, -6.31), (21.51, -15.83, -6.312), (21.98, -13.35, -6.1), (21.73, -10.46, -5.69), (20.55, -7.354, -5.067), (18.63, -4.403, -4.311), (16.36, -1.916, -3.544), (18.26, -18.26, -8.61), (19.62, -16.93, -8.743), (20.67, -15.08, -8.691), (21.4, -12.84, -8.475), (21.19, -10.04, -7.888), (20.14, -7.062, -7.028), (18.39, -4.244, -6.002), (16.12, -1.836, -4.906), (17.27, -17.27, -11.1), (18.61, -15.98, -11.25), (19.63, -14.19, -11.15), (20.33, -12.02, -10.82), (20.35, -9.457, -10.13), (19.5, -6.679, -9.064), (18.04, -4.05, -7.811), (15.85, -1.75, -6.373), (16.17, -16.17, -13.72), (17.4, -14.85, -13.81), (18.36, -13.11, -13.6), (19.03, -11.07, -13.15), (19.15, -8.703, -12.31), (18.58, -6.193, -11.09), (17.31, -3.764, -9.581), (15.54, -1.653, -7.948), (14.81, -14.81, -16.29), (15.99, -13.55, -16.33), (17.0, -11.98, -16.1), (17.53, -9.985, -15.38), (17.73, -7.847, -14.38), (17.4, -5.614, -13.04), (16.36, -3.424, -11.3), (15.05, -1.533, -9.555), (0.0, -2.372, -24.64), (-1.385, -3.923, -25.78), (-3.042, -5.703, -26.35), (-4.934, -7.675, -26.36), (-7.019, -9.798, -25.85), (-9.334, -12.13, -25.08), (-11.61, -14.35, -23.48), (-13.38, -15.93, -20.73), (1.311, -3.713, -24.4), (0.0, -5.301, -25.22), (-1.57, -7.067, -25.54), (-3.398, -9.061, -25.63), (-5.456, -11.21, -25.29), (-7.707, -13.49, -24.52), (-9.827, -15.39, -22.7), (-11.58, -16.73, -20.02), (2.654, -4.976, -22.99), (1.449, -6.52, -23.56), (0.0, -8.246, -23.88), (-1.696, -10.18, -23.99), (-3.651, -12.32, -23.88), (-5.793, -14.48, -23.21), (-7.864, -16.22, -21.55), (-9.732, -17.52, -19.27), (4.062, -6.318, -21.7), (2.849, -7.598, -21.49), (1.506, -9.036, -21.3), (0.0, -10.79, -21.35), (-1.732, -12.7, -21.23), (-3.699, -14.8, -20.92), (-5.791, -16.73, -20.02), (-7.776, -18.15, -18.33), (5.899, -8.234, -21.73), (4.527, -9.306, -20.99), (3.073, -10.37, -20.1), (1.575, -11.55, -19.3), (0.0, -12.99, -18.75), (-1.734, -14.74, -18.39), (-3.67, -16.67, -17.95), (-5.663, -18.25, -16.91), (8.059, -10.48, -21.65), (6.601, -11.55, -21.0), (5.034, -12.58, -20.17), (3.37, -13.48, -19.07), (1.673, -14.22, -17.75), (0.0, -15.15, -16.66), (-1.722, -16.36, -15.83), (-3.561, -17.8, -15.11), (10.1, -12.49, -20.43), (8.604, -13.48, -19.87), (7.01, -14.46, -19.21), (5.315, -15.35, -18.37), (3.552, -16.13, -17.37), (1.749, -16.62, -16.08), (0.0, -16.92, -14.68), (-1.69, -17.47, -13.55), (11.9, -14.17, -18.44), (10.4, -15.02, -17.97), (8.797, -15.83, -17.42), (7.118, -16.61, -16.78), (5.362, -17.28, -16.01), (3.561, -17.81, -15.11), (1.743, -18.01, -13.97), (0.0, -17.9, -12.65), (18.34, -21.01, -1.893), (17.84, -20.51, -3.948), (17.3, -19.96, -6.184), (16.51, -19.13, -8.526), (15.63, -18.2, -11.0), (14.6, -17.1, -13.57), (13.35, -15.76, -16.09), (16.32, -21.88, -1.881), (15.84, -21.37, -3.911), (15.25, -20.73, -6.084), (14.49, -19.85, -8.346), (13.72, -18.99, -10.78), (12.79, -17.9, -13.26), (11.67, -16.58, -15.7), (14.06, -22.68, -1.856), (13.54, -22.06, -3.83), (12.99, -21.38, -5.935), (12.33, -20.55, -8.138), (11.65, -19.69, -10.48), (10.83, -18.62, -12.86), (9.873, -17.33, -15.2), (11.48, -23.21, -1.804), (11.07, -22.68, -3.729), (10.59, -21.99, -5.76), (10.02, -21.16, -7.873), (9.428, -20.28, -10.1), (8.749, -19.25, -12.37), (7.968, -18.0, -14.61), (8.702, -23.53, -1.732), (8.441, -23.18, -3.6), (8.052, -22.5, -5.547), (7.609, -21.7, -7.573), (7.105, -20.74, -9.643), (6.583, -19.75, -11.79), (5.992, -18.57, -13.91), (5.752, -23.39, -1.627), (5.614, -23.26, -3.403), (5.399, -22.84, -5.286), (5.084, -22.03, -7.19), (4.729, -21.06, -9.119), (4.354, -20.03, -11.08), (3.965, -18.95, -13.08), (2.764, -22.55, -1.477), (2.722, -22.68, -3.116), (2.628, -22.44, -4.861), (2.482, -21.78, -6.629), (2.313, -20.96, -8.427), (2.132, -20.04, -10.25), (1.942, -19.06, -12.11), (0.0, -20.41, -1.255), (0.0, -20.74, -2.666), (0.0, -20.93, -4.229), (0.0, -20.6, -5.827), (0.0, -20.22, -7.527), (0.0, -19.63, -9.255), (0.0, -18.78, -10.94), (-15.37, -17.62, -1.587), (-14.09, -18.89, -1.624), (-12.3, -19.85, -1.624), (-10.16, -20.56, -1.597), (-7.665, -20.72, -1.526), (-4.719, -19.19, -1.335), (-2.239, -18.26, -1.196), (-15.67, -18.02, -3.467), (-14.29, -19.27, -3.528), (-12.42, -20.23, -3.513), (-10.27, -21.02, -3.457), (-7.657, -21.03, -3.266), (-4.721, -19.56, -2.862), (-2.228, -18.57, -2.551), (-15.87, -18.31, -5.671), (-14.32, -19.46, -5.711), (-12.42, -20.44, -5.674), (-10.24, -21.27, -5.571), (-7.587, -21.2, -5.227), (-4.691, -19.85, -4.593), (-2.215, -18.91, -4.096), (-15.87, -18.39, -8.194), (-14.14, -19.38, -8.149), (-12.2, -20.34, -8.054), (-10.05, -21.21, -7.895), (-7.436, -21.21, -7.4), (-4.592, -19.9, -6.495), (-2.164, -19.0, -5.781), (-15.61, -18.18, -10.99), (-13.86, -19.17, -10.89), (-11.89, -20.11, -10.7), (-9.73, -20.93, -10.42), (-7.176, -20.95, -9.738), (-4.425, -19.71, -8.533), (-2.076, -18.81, -7.563), (-15.16, -17.76, -14.09), (-13.38, -18.73, -13.88), (-11.44, -19.68, -13.59), (-9.265, -20.38, -13.1), (-6.778, -20.33, -12.14), (-4.198, -19.31, -10.69), (-1.948, -18.31, -9.365), (-14.47, -17.07, -17.43), (-12.7, -18.03, -17.07), (-10.73, -18.84, -16.52), (-8.593, -19.41, -15.75), (-6.297, -19.51, -14.62), (-3.911, -18.69, -12.91), (-1.831, -17.97, -11.41)], [], [(0, 1, 10, 9), (1, 2, 11, 10), (2, 3, 12, 11), (3, 4, 13, 12), (4, 5, 14, 13), (5, 6, 15, 14), (6, 7, 16, 15), (7, 8, 17, 16), (9, 10, 19, 18), (10, 11, 20, 19), (11, 12, 21, 20), (12, 13, 22, 21), (13, 14, 23, 22), (14, 15, 24, 23), (15, 16, 25, 24), (16, 17, 26, 25), (18, 19, 28, 27), (19, 20, 29, 28), (20, 21, 30, 29), (21, 22, 31, 30), (22, 23, 32, 31), (23, 24, 33, 32), (24, 25, 34, 33), (25, 26, 35, 34), (27, 28, 37, 36), (28, 29, 38, 37), (29, 30, 39, 38), (30, 31, 40, 39), (31, 32, 41, 40), (32, 33, 42, 41), (33, 34, 43, 42), (34, 35, 44, 43), (36, 37, 46, 45), (37, 38, 47, 46), (38, 39, 48, 47), (39, 40, 49, 48), (40, 41, 50, 49), (41, 42, 51, 50), (42, 43, 52, 51), (43, 44, 53, 52), (45, 46, 55, 54), (46, 47, 56, 55), (47, 48, 57, 56), (48, 49, 58, 57), (49, 50, 59, 58), (50, 51, 60, 59), (51, 52, 61, 60), (52, 53, 62, 61), (54, 55, 64, 63), (55, 56, 65, 64), (56, 57, 66, 65), (57, 58, 67, 66), (58, 59, 68, 67), (59, 60, 69, 68), (60, 61, 70, 69), (61, 62, 71, 70), (63, 64, 73, 72), (64, 65, 74, 73), (65, 66, 75, 74), (66, 67, 76, 75), (67, 68, 77, 76), (68, 69, 78, 77), (69, 70, 79, 78), (70, 71, 80, 79), (81, 82, 90, 89), (82, 83, 91, 90), (83, 84, 92, 91), (84, 85, 93, 92), (85, 86, 94, 93), (86, 87, 95, 94), (87, 88, 96, 95), (88, 72, 73, 96), (89, 90, 98, 97), (90, 91, 99, 98), (91, 92, 100, 99), (92, 93, 101, 100), (93, 94, 102, 101), (94, 95, 103, 102), (95, 96, 104, 103), (96, 73, 74, 104), (97, 98, 106, 105), (98, 99, 107, 106), (99, 100, 108, 107), (100, 101, 109, 108), (101, 102, 110, 109), (102, 103, 111, 110), (103, 104, 112, 111), (104, 74, 75, 112), (105, 106, 114, 113), (106, 107, 115, 114), (107, 108, 116, 115), (108, 109, 117, 116), (109, 110, 118, 117), (110, 111, 119, 118), (111, 112, 120, 119), (112, 75, 76, 120), (113, 114, 122, 121), (114, 115, 123, 122), (115, 116, 124, 123), (116, 117, 125, 124), (117, 118, 126, 125), (118, 119, 127, 126), (119, 120, 128, 127), (120, 76, 77, 128), (121, 122, 130, 129), (122, 123, 131, 130), (123, 124, 132, 131), (124, 125, 133, 132), (125, 126, 134, 133), (126, 127, 135, 134), (127, 128, 136, 135), (128, 77, 78, 136), (129, 130, 138, 137), (130, 131, 139, 138), (131, 132, 140, 139), (132, 133, 141, 140), (133, 134, 142, 141), (134, 135, 143, 142), (135, 136, 144, 143), (136, 78, 79, 144), (137, 138, 146, 145), (138, 139, 147, 146), (139, 140, 148, 147), (140, 141, 149, 148), (141, 142, 150, 149), (142, 143, 151, 150), (143, 144, 152, 151), (144, 79, 80, 152), (153, 154, 162, 161), (154, 155, 163, 162), (155, 156, 164, 163), (156, 157, 165, 164), (157, 158, 166, 165), (158, 159, 167, 166), (159, 160, 168, 167), (160, 145, 146, 168), (161, 162, 170, 169), (162, 163, 171, 170), (163, 164, 172, 171), (164, 165, 173, 172), (165, 166, 174, 173), (166, 167, 175, 174), (167, 168, 176, 175), (168, 146, 147, 176), (169, 170, 178, 177), (170, 171, 179, 178), (171, 172, 180, 179), (172, 173, 181, 180), (173, 174, 182, 181), (174, 175, 183, 182), (175, 176, 184, 183), (176, 147, 148, 184), (177, 178, 186, 185), (178, 179, 187, 186), (179, 180, 188, 187), (180, 181, 189, 188), (181, 182, 190, 189), (182, 183, 191, 190), (183, 184, 192, 191), (184, 148, 149, 192), (185, 186, 194, 193), (186, 187, 195, 194), (187, 188, 196, 195), (188, 189, 197, 196), (189, 190, 198, 197), (190, 191, 199, 198), (191, 192, 200, 199), (192, 149, 150, 200), (193, 194, 202, 201), (194, 195, 203, 202), (195, 196, 204, 203), (196, 197, 205, 204), (197, 198, 206, 205), (198, 199, 207, 206), (199, 200, 208, 207), (200, 150, 151, 208), (201, 202, 210, 209), (202, 203, 211, 210), (203, 204, 212, 211), (204, 205, 213, 212), (205, 206, 214, 213), (206, 207, 215, 214), (207, 208, 216, 215), (208, 151, 152, 216), (209, 210, 17, 8), (210, 211, 26, 17), (211, 212, 35, 26), (212, 213, 44, 35), (213, 214, 53, 44), (214, 215, 62, 53), (215, 216, 71, 62), (216, 152, 80, 71), (153, 217, 225, 154), (217, 218, 226, 225), (218, 219, 227, 226), (219, 220, 228, 227), (220, 221, 229, 228), (221, 222, 230, 229), (222, 223, 231, 230), (223, 224, 232, 231), (154, 225, 233, 155), (225, 226, 234, 233), (226, 227, 235, 234), (227, 228, 236, 235), (228, 229, 237, 236), (229, 230, 238, 237), (230, 231, 239, 238), (231, 232, 240, 239), (155, 233, 241, 156), (233, 234, 242, 241), (234, 235, 243, 242), (235, 236, 244, 243), (236, 237, 245, 244), (237, 238, 246, 245), (238, 239, 247, 246), (239, 240, 248, 247), (156, 241, 249, 157), (241, 242, 250, 249), (242, 243, 251, 250), (243, 244, 252, 251), (244, 245, 253, 252), (245, 246, 254, 253), (246, 247, 255, 254), (247, 248, 256, 255), (157, 249, 257, 158), (249, 250, 258, 257), (250, 251, 259, 258), (251, 252, 260, 259), (252, 253, 261, 260), (253, 254, 262, 261), (254, 255, 263, 262), (255, 256, 264, 263), (158, 257, 265, 159), (257, 258, 266, 265), (258, 259, 267, 266), (259, 260, 268, 267), (260, 261, 269, 268), (261, 262, 270, 269), (262, 263, 271, 270), (263, 264, 272, 271), (159, 265, 273, 160), (265, 266, 274, 273), (266, 267, 275, 274), (267, 268, 276, 275), (268, 269, 277, 276), (269, 270, 278, 277), (270, 271, 279, 278), (271, 272, 280, 279), (160, 273, 281, 145), (273, 274, 282, 281), (274, 275, 283, 282), (275, 276, 284, 283), (276, 277, 285, 284), (277, 278, 286, 285), (278, 279, 287, 286), (279, 280, 288, 287), (81, 89, 290, 289), (89, 97, 291, 290), (97, 105, 292, 291), (105, 113, 293, 292), (113, 121, 294, 293), (121, 129, 295, 294), (129, 137, 296, 295), (137, 145, 281, 296), (289, 290, 298, 297), (290, 291, 299, 298), (291, 292, 300, 299), (292, 293, 301, 300), (293, 294, 302, 301), (294, 295, 303, 302), (295, 296, 304, 303), (296, 281, 282, 304), (297, 298, 306, 305), (298, 299, 307, 306), (299, 300, 308, 307), (300, 301, 309, 308), (301, 302, 310, 309), (302, 303, 311, 310), (303, 304, 312, 311), (304, 282, 283, 312), (305, 306, 314, 313), (306, 307, 315, 314), (307, 308, 316, 315), (308, 309, 317, 316), (309, 310, 318, 317), (310, 311, 319, 318), (311, 312, 320, 319), (312, 283, 284, 320), (313, 314, 322, 321), (314, 315, 323, 322), (315, 316, 324, 323), (316, 317, 325, 324), (317, 318, 326, 325), (318, 319, 327, 326), (319, 320, 328, 327), (320, 284, 285, 328), (321, 322, 330, 329), (322, 323, 331, 330), (323, 324, 332, 331), (324, 325, 333, 332), (325, 326, 334, 333), (326, 327, 335, 334), (327, 328, 336, 335), (328, 285, 286, 336), (329, 330, 338, 337), (330, 331, 339, 338), (331, 332, 340, 339), (332, 333, 341, 340), (333, 334, 342, 341), (334, 335, 343, 342), (335, 336, 344, 343), (336, 286, 287, 344), (337, 338, 346, 345), (338, 339, 347, 346), (339, 340, 348, 347), (340, 341, 349, 348), (341, 342, 350, 349), (342, 343, 351, 350), (343, 344, 352, 351), (344, 287, 288, 352), (353, 354, 362, 361), (354, 355, 363, 362), (355, 356, 364, 363), (356, 357, 365, 364), (357, 358, 366, 365), (358, 359, 367, 366), (359, 360, 368, 367), (360, 345, 346, 368), (361, 362, 370, 369), (362, 363, 371, 370), (363, 364, 372, 371), (364, 365, 373, 372), (365, 366, 374, 373), (366, 367, 375, 374), (367, 368, 376, 375), (368, 346, 347, 376), (369, 370, 378, 377), (370, 371, 379, 378), (371, 372, 380, 379), (372, 373, 381, 380), (373, 374, 382, 381), (374, 375, 383, 382), (375, 376, 384, 383), (376, 347, 348, 384), (377, 378, 386, 385), (378, 379, 387, 386), (379, 380, 388, 387), (380, 381, 389, 388), (381, 382, 390, 389), (382, 383, 391, 390), (383, 384, 392, 391), (384, 348, 349, 392), (385, 386, 394, 393), (386, 387, 395, 394), (387, 388, 396, 395), (388, 389, 397, 396), (389, 390, 398, 397), (390, 391, 399, 398), (391, 392, 400, 399), (392, 349, 350, 400), (393, 394, 402, 401), (394, 395, 403, 402), (395, 396, 404, 403), (396, 397, 405, 404), (397, 398, 406, 405), (398, 399, 407, 406), (399, 400, 408, 407), (400, 350, 351, 408), (401, 402, 410, 409), (402, 403, 411, 410), (403, 404, 412, 411), (404, 405, 413, 412), (405, 406, 414, 413), (406, 407, 415, 414), (407, 408, 416, 415), (408, 351, 352, 416), (409, 410, 232, 224), (410, 411, 240, 232), (411, 412, 248, 240), (412, 413, 256, 248), (413, 414, 264, 256), (414, 415, 272, 264), (415, 416, 280, 272), (416, 352, 288, 280), (353, 417, 425, 354), (417, 418, 426, 425), (418, 419, 427, 426), (419, 420, 428, 427), (420, 421, 429, 428), (421, 422, 430, 429), (422, 423, 431, 430), (423, 424, 432, 431), (354, 425, 433, 355), (425, 426, 434, 433), (426, 427, 435, 434), (427, 428, 436, 435), (428, 429, 437, 436), (429, 430, 438, 437), (430, 431, 439, 438), (431, 432, 440, 439), (355, 433, 441, 356), (433, 434, 442, 441), (434, 435, 443, 442), (435, 436, 444, 443), (436, 437, 445, 444), (437, 438, 446, 445), (438, 439, 447, 446), (439, 440, 448, 447), (356, 441, 449, 357), (441, 442, 450, 449), (442, 443, 451, 450), (443, 444, 452, 451), (444, 445, 453, 452), (445, 446, 454, 453), (446, 447, 455, 454), (447, 448, 456, 455), (357, 449, 457, 358), (449, 450, 458, 457), (450, 451, 459, 458), (451, 452, 460, 459), (452, 453, 461, 460), (453, 454, 462, 461), (454, 455, 463, 462), (455, 456, 464, 463), (358, 457, 465, 359), (457, 458, 466, 465), (458, 459, 467, 466), (459, 460, 468, 467), (460, 461, 469, 468), (461, 462, 470, 469), (462, 463, 471, 470), (463, 464, 472, 471), (359, 465, 473, 360), (465, 466, 474, 473), (466, 467, 475, 474), (467, 468, 476, 475), (468, 469, 477, 476), (469, 470, 478, 477), (470, 471, 479, 478), (471, 472, 480, 479), (360, 473, 481, 345), (473, 474, 482, 481), (474, 475, 483, 482), (475, 476, 484, 483), (476, 477, 485, 484), (477, 478, 486, 485), (478, 479, 487, 486), (479, 480, 488, 487), (81, 289, 490, 489), (289, 297, 491, 490), (297, 305, 492, 491), (305, 313, 493, 492), (313, 321, 494, 493), (321, 329, 495, 494), (329, 337, 496, 495), (337, 345, 481, 496), (489, 490, 498, 497), (490, 491, 499, 498), (491, 492, 500, 499), (492, 493, 501, 500), (493, 494, 502, 501), (494, 495, 503, 502), (495, 496, 504, 503), (496, 481, 482, 504), (497, 498, 506, 505), (498, 499, 507, 506), (499, 500, 508, 507), (500, 501, 509, 508), (501, 502, 510, 509), (502, 503, 511, 510), (503, 504, 512, 511), (504, 482, 483, 512), (505, 506, 514, 513), (506, 507, 515, 514), (507, 508, 516, 515), (508, 509, 517, 516), (509, 510, 518, 517), (510, 511, 519, 518), (511, 512, 520, 519), (512, 483, 484, 520), (513, 514, 522, 521), (514, 515, 523, 522), (515, 516, 524, 523), (516, 517, 525, 524), (517, 518, 526, 525), (518, 519, 527, 526), (519, 520, 528, 527), (520, 484, 485, 528), (521, 522, 530, 529), (522, 523, 531, 530), (523, 524, 532, 531), (524, 525, 533, 532), (525, 526, 534, 533), (526, 527, 535, 534), (527, 528, 536, 535), (528, 485, 486, 536), (529, 530, 538, 537), (530, 531, 539, 538), (531, 532, 540, 539), (532, 533, 541, 540), (533, 534, 542, 541), (534, 535, 543, 542), (535, 536, 544, 543), (536, 486, 487, 544), (537, 538, 546, 545), (538, 539, 547, 546), (539, 540, 548, 547), (540, 541, 549, 548), (541, 542, 550, 549), (542, 543, 551, 550), (543, 544, 552, 551), (544, 487, 488, 552), (553, 554, 562, 561), (554, 555, 563, 562), (555, 556, 564, 563), (556, 557, 565, 564), (557, 558, 566, 565), (558, 559, 567, 566), (559, 560, 568, 567), (560, 545, 546, 568), (561, 562, 570, 569), (562, 563, 571, 570), (563, 564, 572, 571), (564, 565, 573, 572), (565, 566, 574, 573), (566, 567, 575, 574), (567, 568, 576, 575), (568, 546, 547, 576), (569, 570, 578, 577), (570, 571, 579, 578), (571, 572, 580, 579), (572, 573, 581, 580), (573, 574, 582, 581), (574, 575, 583, 582), (575, 576, 584, 583), (576, 547, 548, 584), (577, 578, 586, 585), (578, 579, 587, 586), (579, 580, 588, 587), (580, 581, 589, 588), (581, 582, 590, 589), (582, 583, 591, 590), (583, 584, 592, 591), (584, 548, 549, 592), (585, 586, 594, 593), (586, 587, 595, 594), (587, 588, 596, 595), (588, 589, 597, 596), (589, 590, 598, 597), (590, 591, 599, 598), (591, 592, 600, 599), (592, 549, 550, 600), (593, 594, 602, 601), (594, 595, 603, 602), (595, 596, 604, 603), (596, 597, 605, 604), (597, 598, 606, 605), (598, 599, 607, 606), (599, 600, 608, 607), (600, 550, 551, 608), (601, 602, 610, 609), (602, 603, 611, 610), (603, 604, 612, 611), (604, 605, 613, 612), (605, 606, 614, 613), (606, 607, 615, 614), (607, 608, 616, 615), (608, 551, 552, 616), (609, 610, 432, 424), (610, 611, 440, 432), (611, 612, 448, 440), (612, 613, 456, 448), (613, 614, 464, 456), (614, 615, 472, 464), (615, 616, 480, 472), (616, 552, 488, 480), (553, 617, 625, 554), (617, 618, 626, 625), (618, 619, 627, 626), (619, 620, 628, 627), (620, 621, 629, 628), (621, 622, 630, 629), (622, 623, 631, 630), (623, 624, 632, 631), (554, 625, 633, 555), (625, 626, 634, 633), (626, 627, 635, 634), (627, 628, 636, 635), (628, 629, 637, 636), (629, 630, 638, 637), (630, 631, 639, 638), (631, 632, 640, 639), (555, 633, 641, 556), (633, 634, 642, 641), (634, 635, 643, 642), (635, 636, 644, 643), (636, 637, 645, 644), (637, 638, 646, 645), (638, 639, 647, 646), (639, 640, 648, 647), (556, 641, 649, 557), (641, 642, 650, 649), (642, 643, 651, 650), (643, 644, 652, 651), (644, 645, 653, 652), (645, 646, 654, 653), (646, 647, 655, 654), (647, 648, 656, 655), (557, 649, 657, 558), (649, 650, 658, 657), (650, 651, 659, 658), (651, 652, 660, 659), (652, 653, 661, 660), (653, 654, 662, 661), (654, 655, 663, 662), (655, 656, 664, 663), (558, 657, 665, 559), (657, 658, 666, 665), (658, 659, 667, 666), (659, 660, 668, 667), (660, 661, 669, 668), (661, 662, 670, 669), (662, 663, 671, 670), (663, 664, 672, 671), (559, 665, 673, 560), (665, 666, 674, 673), (666, 667, 675, 674), (667, 668, 676, 675), (668, 669, 677, 676), (669, 670, 678, 677), (670, 671, 679, 678), (671, 672, 680, 679), (560, 673, 681, 545), (673, 674, 682, 681), (674, 675, 683, 682), (675, 676, 684, 683), (676, 677, 685, 684), (677, 678, 686, 685), (678, 679, 687, 686), (679, 680, 688, 687), (81, 489, 689, 82), (489, 497, 690, 689), (497, 505, 691, 690), (505, 513, 692, 691), (513, 521, 693, 692), (521, 529, 694, 693), (529, 537, 695, 694), (537, 545, 681, 695), (82, 689, 696, 83), (689, 690, 697, 696), (690, 691, 698, 697), (691, 692, 699, 698), (692, 693, 700, 699), (693, 694, 701, 700), (694, 695, 702, 701), (695, 681, 682, 702), (83, 696, 703, 84), (696, 697, 704, 703), (697, 698, 705, 704), (698, 699, 706, 705), (699, 700, 707, 706), (700, 701, 708, 707), (701, 702, 709, 708), (702, 682, 683, 709), (84, 703, 710, 85), (703, 704, 711, 710), (704, 705, 712, 711), (705, 706, 713, 712), (706, 707, 714, 713), (707, 708, 715, 714), (708, 709, 716, 715), (709, 683, 684, 716), (85, 710, 717, 86), (710, 711, 718, 717), (711, 712, 719, 718), (712, 713, 720, 719), (713, 714, 721, 720), (714, 715, 722, 721), (715, 716, 723, 722), (716, 684, 685, 723), (86, 717, 724, 87), (717, 718, 725, 724), (718, 719, 726, 725), (719, 720, 727, 726), (720, 721, 728, 727), (721, 722, 729, 728), (722, 723, 730, 729), (723, 685, 686, 730), (87, 724, 731, 88), (724, 725, 732, 731), (725, 726, 733, 732), (726, 727, 734, 733), (727, 728, 735, 734), (728, 729, 736, 735), (729, 730, 737, 736), (730, 686, 687, 737), (88, 731, 738, 72), (731, 732, 739, 738), (732, 733, 740, 739), (733, 734, 741, 740), (734, 735, 742, 741), (735, 736, 743, 742), (736, 737, 744, 743), (737, 687, 688, 744), (0, 9, 746, 745), (9, 18, 747, 746), (18, 27, 748, 747), (27, 36, 749, 748), (36, 45, 750, 749), (45, 54, 751, 750), (54, 63, 752, 751), (63, 72, 738, 752), (745, 746, 754, 753), (746, 747, 755, 754), (747, 748, 756, 755), (748, 749, 757, 756), (749, 750, 758, 757), (750, 751, 759, 758), (751, 752, 760, 759), (752, 738, 739, 760), (753, 754, 762, 761), (754, 755, 763, 762), (755, 756, 764, 763), (756, 757, 765, 764), (757, 758, 766, 765), (758, 759, 767, 766), (759, 760, 768, 767), (760, 739, 740, 768), (761, 762, 770, 769), (762, 763, 771, 770), (763, 764, 772, 771), (764, 765, 773, 772), (765, 766, 774, 773), (766, 767, 775, 774), (767, 768, 776, 775), (768, 740, 741, 776), (769, 770, 778, 777), (770, 771, 779, 778), (771, 772, 780, 779), (772, 773, 781, 780), (773, 774, 782, 781), (774, 775, 783, 782), (775, 776, 784, 783), (776, 741, 742, 784), (777, 778, 786, 785), (778, 779, 787, 786), (779, 780, 788, 787), (780, 781, 789, 788), (781, 782, 790, 789), (782, 783, 791, 790), (783, 784, 792, 791), (784, 742, 743, 792), (785, 786, 794, 793), (786, 787, 795, 794), (787, 788, 796, 795), (788, 789, 797, 796), (789, 790, 798, 797), (790, 791, 799, 798), (791, 792, 800, 799), (792, 743, 744, 800), (793, 794, 632, 624), (794, 795, 640, 632), (795, 796, 648, 640), (796, 797, 656, 648), (797, 798, 664, 656), (798, 799, 672, 664), (799, 800, 680, 672), (800, 744, 688, 680), (801, 802, 811, 810), (802, 803, 812, 811), (803, 804, 813, 812), (804, 805, 814, 813), (805, 806, 815, 814), (806, 807, 816, 815), (807, 808, 817, 816), (808, 809, 818, 817), (810, 811, 820, 819), (811, 812, 821, 820), (812, 813, 822, 821), (813, 814, 823, 822), (814, 815, 824, 823), (815, 816, 825, 824), (816, 817, 826, 825), (817, 818, 827, 826), (819, 820, 829, 828), (820, 821, 830, 829), (821, 822, 831, 830), (822, 823, 832, 831), (823, 824, 833, 832), (824, 825, 834, 833), (825, 826, 835, 834), (826, 827, 836, 835), (828, 829, 838, 837), (829, 830, 839, 838), (830, 831, 840, 839), (831, 832, 841, 840), (832, 833, 842, 841), (833, 834, 843, 842), (834, 835, 844, 843), (835, 836, 845, 844), (837, 838, 847, 846), (838, 839, 848, 847), (839, 840, 849, 848), (840, 841, 850, 849), (841, 842, 851, 850), (842, 843, 852, 851), (843, 844, 853, 852), (844, 845, 854, 853), (846, 847, 856, 855), (847, 848, 857, 856), (848, 849, 858, 857), (849, 850, 859, 858), (850, 851, 860, 859), (851, 852, 861, 860), (852, 853, 862, 861), (853, 854, 863, 862), (855, 856, 865, 864), (856, 857, 866, 865), (857, 858, 867, 866), (858, 859, 868, 867), (859, 860, 869, 868), (860, 861, 870, 869), (861, 862, 871, 870), (862, 863, 872, 871), (864, 865, 874, 873), (865, 866, 875, 874), (866, 867, 876, 875), (867, 868, 877, 876), (868, 869, 878, 877), (869, 870, 879, 878), (870, 871, 880, 879), (871, 872, 881, 880), (0, 882, 889, 1), (882, 883, 890, 889), (883, 884, 891, 890), (884, 885, 892, 891), (885, 886, 893, 892), (886, 887, 894, 893), (887, 888, 895, 894), (888, 873, 874, 895), (1, 889, 896, 2), (889, 890, 897, 896), (890, 891, 898, 897), (891, 892, 899, 898), (892, 893, 900, 899), (893, 894, 901, 900), (894, 895, 902, 901), (895, 874, 875, 902), (2, 896, 903, 3), (896, 897, 904, 903), (897, 898, 905, 904), (898, 899, 906, 905), (899, 900, 907, 906), (900, 901, 908, 907), (901, 902, 909, 908), (902, 875, 876, 909), (3, 903, 910, 4), (903, 904, 911, 910), (904, 905, 912, 911), (905, 906, 913, 912), (906, 907, 914, 913), (907, 908, 915, 914), (908, 909, 916, 915), (909, 876, 877, 916), (4, 910, 917, 5), (910, 911, 918, 917), (911, 912, 919, 918), (912, 913, 920, 919), (913, 914, 921, 920), (914, 915, 922, 921), (915, 916, 923, 922), (916, 877, 878, 923), (5, 917, 924, 6), (917, 918, 925, 924), (918, 919, 926, 925), (919, 920, 927, 926), (920, 921, 928, 927), (921, 922, 929, 928), (922, 923, 930, 929), (923, 878, 879, 930), (6, 924, 931, 7), (924, 925, 932, 931), (925, 926, 933, 932), (926, 927, 934, 933), (927, 928, 935, 934), (928, 929, 936, 935), (929, 930, 937, 936), (930, 879, 880, 937), (7, 931, 938, 8), (931, 932, 939, 938), (932, 933, 940, 939), (933, 934, 941, 940), (934, 935, 942, 941), (935, 936, 943, 942), (936, 937, 944, 943), (937, 880, 881, 944), (153, 161, 946, 945), (161, 169, 947, 946), (169, 177, 948, 947), (177, 185, 949, 948), (185, 193, 950, 949), (193, 201, 951, 950), (201, 209, 952, 951), (209, 8, 938, 952), (945, 946, 954, 953), (946, 947, 955, 954), (947, 948, 956, 955), (948, 949, 957, 956), (949, 950, 958, 957), (950, 951, 959, 958), (951, 952, 960, 959), (952, 938, 939, 960), (953, 954, 962, 961), (954, 955, 963, 962), (955, 956, 964, 963), (956, 957, 965, 964), (957, 958, 966, 965), (958, 959, 967, 966), (959, 960, 968, 967), (960, 939, 940, 968), (961, 962, 970, 969), (962, 963, 971, 970), (963, 964, 972, 971), (964, 965, 973, 972), (965, 966, 974, 973), (966, 967, 975, 974), (967, 968, 976, 975), (968, 940, 941, 976), (969, 970, 978, 977), (970, 971, 979, 978), (971, 972, 980, 979), (972, 973, 981, 980), (973, 974, 982, 981), (974, 975, 983, 982), (975, 976, 984, 983), (976, 941, 942, 984), (977, 978, 986, 985), (978, 979, 987, 986), (979, 980, 988, 987), (980, 981, 989, 988), (981, 982, 990, 989), (982, 983, 991, 990), (983, 984, 992, 991), (984, 942, 943, 992), (985, 986, 994, 993), (986, 987, 995, 994), (987, 988, 996, 995), (988, 989, 997, 996), (989, 990, 998, 997), (990, 991, 999, 998), (991, 992, 1000, 999), (992, 943, 944, 1000), (993, 994, 818, 809), (994, 995, 827, 818), (995, 996, 836, 827), (996, 997, 845, 836), (997, 998, 854, 845), (998, 999, 863, 854), (999, 1000, 872, 863), (1000, 944, 881, 872), (801, 1001, 1009, 802), (1001, 1002, 1010, 1009), (1002, 1003, 1011, 1010), (1003, 1004, 1012, 1011), (1004, 1005, 1013, 1012), (1005, 1006, 1014, 1013), (1006, 1007, 1015, 1014), (1007, 1008, 1016, 1015), (802, 1009, 1017, 803), (1009, 1010, 1018, 1017), (1010, 1011, 1019, 1018), (1011, 1012, 1020, 1019), (1012, 1013, 1021, 1020), (1013, 1014, 1022, 1021), (1014, 1015, 1023, 1022), (1015, 1016, 1024, 1023), (803, 1017, 1025, 804), (1017, 1018, 1026, 1025), (1018, 1019, 1027, 1026), (1019, 1020, 1028, 1027), (1020, 1021, 1029, 1028), (1021, 1022, 1030, 1029), (1022, 1023, 1031, 1030), (1023, 1024, 1032, 1031), (804, 1025, 1033, 805), (1025, 1026, 1034, 1033), (1026, 1027, 1035, 1034), (1027, 1028, 1036, 1035), (1028, 1029, 1037, 1036), (1029, 1030, 1038, 1037), (1030, 1031, 1039, 1038), (1031, 1032, 1040, 1039), (805, 1033, 1041, 806), (1033, 1034, 1042, 1041), (1034, 1035, 1043, 1042), (1035, 1036, 1044, 1043), (1036, 1037, 1045, 1044), (1037, 1038, 1046, 1045), (1038, 1039, 1047, 1046), (1039, 1040, 1048, 1047), (806, 1041, 1049, 807), (1041, 1042, 1050, 1049), (1042, 1043, 1051, 1050), (1043, 1044, 1052, 1051), (1044, 1045, 1053, 1052), (1045, 1046, 1054, 1053), (1046, 1047, 1055, 1054), (1047, 1048, 1056, 1055), (807, 1049, 1057, 808), (1049, 1050, 1058, 1057), (1050, 1051, 1059, 1058), (1051, 1052, 1060, 1059), (1052, 1053, 1061, 1060), (1053, 1054, 1062, 1061), (1054, 1055, 1063, 1062), (1055, 1056, 1064, 1063), (808, 1057, 1065, 809), (1057, 1058, 1066, 1065), (1058, 1059, 1067, 1066), (1059, 1060, 1068, 1067), (1060, 1061, 1069, 1068), (1061, 1062, 1070, 1069), (1062, 1063, 1071, 1070), (1063, 1064, 1072, 1071), (153, 945, 1073, 217), (945, 953, 1074, 1073), (953, 961, 1075, 1074), (961, 969, 1076, 1075), (969, 977, 1077, 1076), (977, 985, 1078, 1077), (985, 993, 1079, 1078), (993, 809, 1065, 1079), (217, 1073, 1080, 218), (1073, 1074, 1081, 1080), (1074, 1075, 1082, 1081), (1075, 1076, 1083, 1082), (1076, 1077, 1084, 1083), (1077, 1078, 1085, 1084), (1078, 1079, 1086, 1085), (1079, 1065, 1066, 1086), (218, 1080, 1087, 219), (1080, 1081, 1088, 1087), (1081, 1082, 1089, 1088), (1082, 1083, 1090, 1089), (1083, 1084, 1091, 1090), (1084, 1085, 1092, 1091), (1085, 1086, 1093, 1092), (1086, 1066, 1067, 1093), (219, 1087, 1094, 220), (1087, 1088, 1095, 1094), (1088, 1089, 1096, 1095), (1089, 1090, 1097, 1096), (1090, 1091, 1098, 1097), (1091, 1092, 1099, 1098), (1092, 1093, 1100, 1099), (1093, 1067, 1068, 1100), (220, 1094, 1101, 221), (1094, 1095, 1102, 1101), (1095, 1096, 1103, 1102), (1096, 1097, 1104, 1103), (1097, 1098, 1105, 1104), (1098, 1099, 1106, 1105), (1099, 1100, 1107, 1106), (1100, 1068, 1069, 1107), (221, 1101, 1108, 222), (1101, 1102, 1109, 1108), (1102, 1103, 1110, 1109), (1103, 1104, 1111, 1110), (1104, 1105, 1112, 1111), (1105, 1106, 1113, 1112), (1106, 1107, 1114, 1113), (1107, 1069, 1070, 1114), (222, 1108, 1115, 223), (1108, 1109, 1116, 1115), (1109, 1110, 1117, 1116), (1110, 1111, 1118, 1117), (1111, 1112, 1119, 1118), (1112, 1113, 1120, 1119), (1113, 1114, 1121, 1120), (1114, 1070, 1071, 1121), (223, 1115, 1122, 224), (1115, 1116, 1123, 1122), (1116, 1117, 1124, 1123), (1117, 1118, 1125, 1124), (1118, 1119, 1126, 1125), (1119, 1120, 1127, 1126), (1120, 1121, 1128, 1127), (1121, 1071, 1072, 1128), (353, 361, 1130, 1129), (361, 369, 1131, 1130), (369, 377, 1132, 1131), (377, 385, 1133, 1132), (385, 393, 1134, 1133), (393, 401, 1135, 1134), (401, 409, 1136, 1135), (409, 224, 1122, 1136), (1129, 1130, 1138, 1137), (1130, 1131, 1139, 1138), (1131, 1132, 1140, 1139), (1132, 1133, 1141, 1140), (1133, 1134, 1142, 1141), (1134, 1135, 1143, 1142), (1135, 1136, 1144, 1143), (1136, 1122, 1123, 1144), (1137, 1138, 1146, 1145), (1138, 1139, 1147, 1146), (1139, 1140, 1148, 1147), (1140, 1141, 1149, 1148), (1141, 1142, 1150, 1149), (1142, 1143, 1151, 1150), (1143, 1144, 1152, 1151), (1144, 1123, 1124, 1152), (1145, 1146, 1154, 1153), (1146, 1147, 1155, 1154), (1147, 1148, 1156, 1155), (1148, 1149, 1157, 1156), (1149, 1150, 1158, 1157), (1150, 1151, 1159, 1158), (1151, 1152, 1160, 1159), (1152, 1124, 1125, 1160), (1153, 1154, 1162, 1161), (1154, 1155, 1163, 1162), (1155, 1156, 1164, 1163), (1156, 1157, 1165, 1164), (1157, 1158, 1166, 1165), (1158, 1159, 1167, 1166), (1159, 1160, 1168, 1167), (1160, 1125, 1126, 1168), (1161, 1162, 1170, 1169), (1162, 1163, 1171, 1170), (1163, 1164, 1172, 1171), (1164, 1165, 1173, 1172), (1165, 1166, 1174, 1173), (1166, 1167, 1175, 1174), (1167, 1168, 1176, 1175), (1168, 1126, 1127, 1176), (1169, 1170, 1178, 1177), (1170, 1171, 1179, 1178), (1171, 1172, 1180, 1179), (1172, 1173, 1181, 1180), (1173, 1174, 1182, 1181), (1174, 1175, 1183, 1182), (1175, 1176, 1184, 1183), (1176, 1127, 1128, 1184), (1177, 1178, 1016, 1008), (1178, 1179, 1024, 1016), (1179, 1180, 1032, 1024), (1180, 1181, 1040, 1032), (1181, 1182, 1048, 1040), (1182, 1183, 1056, 1048), (1183, 1184, 1064, 1056), (1184, 1128, 1072, 1064), (801, 1185, 1193, 1001), (1185, 1186, 1194, 1193), (1186, 1187, 1195, 1194), (1187, 1188, 1196, 1195), (1188, 1189, 1197, 1196), (1189, 1190, 1198, 1197), (1190, 1191, 1199, 1198), (1191, 1192, 1200, 1199), (1001, 1193, 1201, 1002), (1193, 1194, 1202, 1201), (1194, 1195, 1203, 1202), (1195, 1196, 1204, 1203), (1196, 1197, 1205, 1204), (1197, 1198, 1206, 1205), (1198, 1199, 1207, 1206), (1199, 1200, 1208, 1207), (1002, 1201, 1209, 1003), (1201, 1202, 1210, 1209), (1202, 1203, 1211, 1210), (1203, 1204, 1212, 1211), (1204, 1205, 1213, 1212), (1205, 1206, 1214, 1213), (1206, 1207, 1215, 1214), (1207, 1208, 1216, 1215), (1003, 1209, 1217, 1004), (1209, 1210, 1218, 1217), (1210, 1211, 1219, 1218), (1211, 1212, 1220, 1219), (1212, 1213, 1221, 1220), (1213, 1214, 1222, 1221), (1214, 1215, 1223, 1222), (1215, 1216, 1224, 1223), (1004, 1217, 1225, 1005), (1217, 1218, 1226, 1225), (1218, 1219, 1227, 1226), (1219, 1220, 1228, 1227), (1220, 1221, 1229, 1228), (1221, 1222, 1230, 1229), (1222, 1223, 1231, 1230), (1223, 1224, 1232, 1231), (1005, 1225, 1233, 1006), (1225, 1226, 1234, 1233), (1226, 1227, 1235, 1234), (1227, 1228, 1236, 1235), (1228, 1229, 1237, 1236), (1229, 1230, 1238, 1237), (1230, 1231, 1239, 1238), (1231, 1232, 1240, 1239), (1006, 1233, 1241, 1007), (1233, 1234, 1242, 1241), (1234, 1235, 1243, 1242), (1235, 1236, 1244, 1243), (1236, 1237, 1245, 1244), (1237, 1238, 1246, 1245), (1238, 1239, 1247, 1246), (1239, 1240, 1248, 1247), (1007, 1241, 1249, 1008), (1241, 1242, 1250, 1249), (1242, 1243, 1251, 1250), (1243, 1244, 1252, 1251), (1244, 1245, 1253, 1252), (1245, 1246, 1254, 1253), (1246, 1247, 1255, 1254), (1247, 1248, 1256, 1255), (353, 1129, 1257, 417), (1129, 1137, 1258, 1257), (1137, 1145, 1259, 1258), (1145, 1153, 1260, 1259), (1153, 1161, 1261, 1260), (1161, 1169, 1262, 1261), (1169, 1177, 1263, 1262), (1177, 1008, 1249, 1263), (417, 1257, 1264, 418), (1257, 1258, 1265, 1264), (1258, 1259, 1266, 1265), (1259, 1260, 1267, 1266), (1260, 1261, 1268, 1267), (1261, 1262, 1269, 1268), (1262, 1263, 1270, 1269), (1263, 1249, 1250, 1270), (418, 1264, 1271, 419), (1264, 1265, 1272, 1271), (1265, 1266, 1273, 1272), (1266, 1267, 1274, 1273), (1267, 1268, 1275, 1274), (1268, 1269, 1276, 1275), (1269, 1270, 1277, 1276), (1270, 1250, 1251, 1277), (419, 1271, 1278, 420), (1271, 1272, 1279, 1278), (1272, 1273, 1280, 1279), (1273, 1274, 1281, 1280), (1274, 1275, 1282, 1281), (1275, 1276, 1283, 1282), (1276, 1277, 1284, 1283), (1277, 1251, 1252, 1284), (420, 1278, 1285, 421), (1278, 1279, 1286, 1285), (1279, 1280, 1287, 1286), (1280, 1281, 1288, 1287), (1281, 1282, 1289, 1288), (1282, 1283, 1290, 1289), (1283, 1284, 1291, 1290), (1284, 1252, 1253, 1291), (421, 1285, 1292, 422), (1285, 1286, 1293, 1292), (1286, 1287, 1294, 1293), (1287, 1288, 1295, 1294), (1288, 1289, 1296, 1295), (1289, 1290, 1297, 1296), (1290, 1291, 1298, 1297), (1291, 1253, 1254, 1298), (422, 1292, 1299, 423), (1292, 1293, 1300, 1299), (1293, 1294, 1301, 1300), (1294, 1295, 1302, 1301), (1295, 1296, 1303, 1302), (1296, 1297, 1304, 1303), (1297, 1298, 1305, 1304), (1298, 1254, 1255, 1305), (423, 1299, 1306, 424), (1299, 1300, 1307, 1306), (1300, 1301, 1308, 1307), (1301, 1302, 1309, 1308), (1302, 1303, 1310, 1309), (1303, 1304, 1311, 1310), (1304, 1305, 1312, 1311), (1305, 1255, 1256, 1312), (553, 561, 1314, 1313), (561, 569, 1315, 1314), (569, 577, 1316, 1315), (577, 585, 1317, 1316), (585, 593, 1318, 1317), (593, 601, 1319, 1318), (601, 609, 1320, 1319), (609, 424, 1306, 1320), (1313, 1314, 1322, 1321), (1314, 1315, 1323, 1322), (1315, 1316, 1324, 1323), (1316, 1317, 1325, 1324), (1317, 1318, 1326, 1325), (1318, 1319, 1327, 1326), (1319, 1320, 1328, 1327), (1320, 1306, 1307, 1328), (1321, 1322, 1330, 1329), (1322, 1323, 1331, 1330), (1323, 1324, 1332, 1331), (1324, 1325, 1333, 1332), (1325, 1326, 1334, 1333), (1326, 1327, 1335, 1334), (1327, 1328, 1336, 1335), (1328, 1307, 1308, 1336), (1329, 1330, 1338, 1337), (1330, 1331, 1339, 1338), (1331, 1332, 1340, 1339), (1332, 1333, 1341, 1340), (1333, 1334, 1342, 1341), (1334, 1335, 1343, 1342), (1335, 1336, 1344, 1343), (1336, 1308, 1309, 1344), (1337, 1338, 1346, 1345), (1338, 1339, 1347, 1346), (1339, 1340, 1348, 1347), (1340, 1341, 1349, 1348), (1341, 1342, 1350, 1349), (1342, 1343, 1351, 1350), (1343, 1344, 1352, 1351), (1344, 1309, 1310, 1352), (1345, 1346, 1354, 1353), (1346, 1347, 1355, 1354), (1347, 1348, 1356, 1355), (1348, 1349, 1357, 1356), (1349, 1350, 1358, 1357), (1350, 1351, 1359, 1358), (1351, 1352, 1360, 1359), (1352, 1310, 1311, 1360), (1353, 1354, 1362, 1361), (1354, 1355, 1363, 1362), (1355, 1356, 1364, 1363), (1356, 1357, 1365, 1364), (1357, 1358, 1366, 1365), (1358, 1359, 1367, 1366), (1359, 1360, 1368, 1367), (1360, 1311, 1312, 1368), (1361, 1362, 1200, 1192), (1362, 1363, 1208, 1200), (1363, 1364, 1216, 1208), (1364, 1365, 1224, 1216), (1365, 1366, 1232, 1224), (1366, 1367, 1240, 1232), (1367, 1368, 1248, 1240), (1368, 1312, 1256, 1248), (801, 810, 1369, 1185), (810, 819, 1370, 1369), (819, 828, 1371, 1370), (828, 837, 1372, 1371), (837, 846, 1373, 1372), (846, 855, 1374, 1373), (855, 864, 1375, 1374), (864, 873, 1376, 1375), (1185, 1369, 1377, 1186), (1369, 1370, 1378, 1377), (1370, 1371, 1379, 1378), (1371, 1372, 1380, 1379), (1372, 1373, 1381, 1380), (1373, 1374, 1382, 1381), (1374, 1375, 1383, 1382), (1375, 1376, 1384, 1383), (1186, 1377, 1385, 1187), (1377, 1378, 1386, 1385), (1378, 1379, 1387, 1386), (1379, 1380, 1388, 1387), (1380, 1381, 1389, 1388), (1381, 1382, 1390, 1389), (1382, 1383, 1391, 1390), (1383, 1384, 1392, 1391), (1187, 1385, 1393, 1188), (1385, 1386, 1394, 1393), (1386, 1387, 1395, 1394), (1387, 1388, 1396, 1395), (1388, 1389, 1397, 1396), (1389, 1390, 1398, 1397), (1390, 1391, 1399, 1398), (1391, 1392, 1400, 1399), (1188, 1393, 1401, 1189), (1393, 1394, 1402, 1401), (1394, 1395, 1403, 1402), (1395, 1396, 1404, 1403), (1396, 1397, 1405, 1404), (1397, 1398, 1406, 1405), (1398, 1399, 1407, 1406), (1399, 1400, 1408, 1407), (1189, 1401, 1409, 1190), (1401, 1402, 1410, 1409), (1402, 1403, 1411, 1410), (1403, 1404, 1412, 1411), (1404, 1405, 1413, 1412), (1405, 1406, 1414, 1413), (1406, 1407, 1415, 1414), (1407, 1408, 1416, 1415), (1190, 1409, 1417, 1191), (1409, 1410, 1418, 1417), (1410, 1411, 1419, 1418), (1411, 1412, 1420, 1419), (1412, 1413, 1421, 1420), (1413, 1414, 1422, 1421), (1414, 1415, 1423, 1422), (1415, 1416, 1424, 1423), (1191, 1417, 1425, 1192), (1417, 1418, 1426, 1425), (1418, 1419, 1427, 1426), (1419, 1420, 1428, 1427), (1420, 1421, 1429, 1428), (1421, 1422, 1430, 1429), (1422, 1423, 1431, 1430), (1423, 1424, 1432, 1431), (553, 1313, 1433, 617), (1313, 1321, 1434, 1433), (1321, 1329, 1435, 1434), (1329, 1337, 1436, 1435), (1337, 1345, 1437, 1436), (1345, 1353, 1438, 1437), (1353, 1361, 1439, 1438), (1361, 1192, 1425, 1439), (617, 1433, 1440, 618), (1433, 1434, 1441, 1440), (1434, 1435, 1442, 1441), (1435, 1436, 1443, 1442), (1436, 1437, 1444, 1443), (1437, 1438, 1445, 1444), (1438, 1439, 1446, 1445), (1439, 1425, 1426, 1446), (618, 1440, 1447, 619), (1440, 1441, 1448, 1447), (1441, 1442, 1449, 1448), (1442, 1443, 1450, 1449), (1443, 1444, 1451, 1450), (1444, 1445, 1452, 1451), (1445, 1446, 1453, 1452), (1446, 1426, 1427, 1453), (619, 1447, 1454, 620), (1447, 1448, 1455, 1454), (1448, 1449, 1456, 1455), (1449, 1450, 1457, 1456), (1450, 1451, 1458, 1457), (1451, 1452, 1459, 1458), (1452, 1453, 1460, 1459), (1453, 1427, 1428, 1460), (620, 1454, 1461, 621), (1454, 1455, 1462, 1461), (1455, 1456, 1463, 1462), (1456, 1457, 1464, 1463), (1457, 1458, 1465, 1464), (1458, 1459, 1466, 1465), (1459, 1460, 1467, 1466), (1460, 1428, 1429, 1467), (621, 1461, 1468, 622), (1461, 1462, 1469, 1468), (1462, 1463, 1470, 1469), (1463, 1464, 1471, 1470), (1464, 1465, 1472, 1471), (1465, 1466, 1473, 1472), (1466, 1467, 1474, 1473), (1467, 1429, 1430, 1474), (622, 1468, 1475, 623), (1468, 1469, 1476, 1475), (1469, 1470, 1477, 1476), (1470, 1471, 1478, 1477), (1471, 1472, 1479, 1478), (1472, 1473, 1480, 1479), (1473, 1474, 1481, 1480), (1474, 1430, 1431, 1481), (623, 1475, 1482, 624), (1475, 1476, 1483, 1482), (1476, 1477, 1484, 1483), (1477, 1478, 1485, 1484), (1478, 1479, 1486, 1485), (1479, 1480, 1487, 1486), (1480, 1481, 1488, 1487), (1481, 1431, 1432, 1488), (0, 745, 1489, 882), (745, 753, 1490, 1489), (753, 761, 1491, 1490), (761, 769, 1492, 1491), (769, 777, 1493, 1492), (777, 785, 1494, 1493), (785, 793, 1495, 1494), (793, 624, 1482, 1495), (882, 1489, 1496, 883), (1489, 1490, 1497, 1496), (1490, 1491, 1498, 1497), (1491, 1492, 1499, 1498), (1492, 1493, 1500, 1499), (1493, 1494, 1501, 1500), (1494, 1495, 1502, 1501), (1495, 1482, 1483, 1502), (883, 1496, 1503, 884), (1496, 1497, 1504, 1503), (1497, 1498, 1505, 1504), (1498, 1499, 1506, 1505), (1499, 1500, 1507, 1506), (1500, 1501, 1508, 1507), (1501, 1502, 1509, 1508), (1502, 1483, 1484, 1509), (884, 1503, 1510, 885), (1503, 1504, 1511, 1510), (1504, 1505, 1512, 1511), (1505, 1506, 1513, 1512), (1506, 1507, 1514, 1513), (1507, 1508, 1515, 1514), (1508, 1509, 1516, 1515), (1509, 1484, 1485, 1516), (885, 1510, 1517, 886), (1510, 1511, 1518, 1517), (1511, 1512, 1519, 1518), (1512, 1513, 1520, 1519), (1513, 1514, 1521, 1520), (1514, 1515, 1522, 1521), (1515, 1516, 1523, 1522), (1516, 1485, 1486, 1523), (886, 1517, 1524, 887), (1517, 1518, 1525, 1524), (1518, 1519, 1526, 1525), (1519, 1520, 1527, 1526), (1520, 1521, 1528, 1527), (1521, 1522, 1529, 1528), (1522, 1523, 1530, 1529), (1523, 1486, 1487, 1530), (887, 1524, 1531, 888), (1524, 1525, 1532, 1531), (1525, 1526, 1533, 1532), (1526, 1527, 1534, 1533), (1527, 1528, 1535, 1534), (1528, 1529, 1536, 1535), (1529, 1530, 1537, 1536), (1530, 1487, 1488, 1537), (888, 1531, 1376, 873), (1531, 1532, 1384, 1376), (1532, 1533, 1392, 1384), (1533, 1534, 1400, 1392), (1534, 1535, 1408, 1400), (1535, 1536, 1416, 1408), (1536, 1537, 1424, 1416), (1537, 1488, 1432, 1424)])
me_land_7_004.polygons.foreach_set('use_smooth', [True] * 1536)
me_land_7_004.materials.append(mat_material)
me_land_7_004.use_remesh_preserve_volume = False
me_land_7_004.use_remesh_preserve_attributes = False
me_land_7_004.use_mirror_vertex_groups = False
me_land_7_004.update()

# ---- objects
ob_land_7 = bpy.data.objects.new('Land_7', me_land_7_004)

# ---- transforms, parenting, visibility, modifiers, constraints
ob_land_7.location = (0.0, 0.0, 0.0)
ob_land_7.lock_rotations_4d = False
ob_land_7.empty_display_type = 'ARROWS'
ob_land_7.color = (0.0, 0.0, 0.0, 1.0)
ob_land_7.lineart.crease_threshold = 0.0

# ---- collection membership
col_collection_1.objects.link(ob_land_7)
col_collection_2.objects.link(ob_land_7)
col_collection_3.objects.link(ob_land_7)
col_collection_4.objects.link(ob_land_7)
col_collection_5.objects.link(ob_land_7)
col_collection_6.objects.link(ob_land_7)
col_collection_7.objects.link(ob_land_7)
col_collection_8.objects.link(ob_land_7)
col_collection_9.objects.link(ob_land_7)
col_collection_10.objects.link(ob_land_7)
col_collection_11.objects.link(ob_land_7)
col_collection_12.objects.link(ob_land_7)
col_collection_13.objects.link(ob_land_7)
col_collection_14.objects.link(ob_land_7)
col_collection_15.objects.link(ob_land_7)
col_collection_16.objects.link(ob_land_7)
col_collection_17.objects.link(ob_land_7)
col_collection_18.objects.link(ob_land_7)
col_collection_19.objects.link(ob_land_7)
col_collection_20.objects.link(ob_land_7)

# ---- scene / render settings (as saved in the file)
scene.frame_start = 1; scene.frame_end = 250; scene.frame_set(1)
scene.render.engine = 'BLENDER_EEVEE_NEXT'
scene.render.image_settings.file_format = 'JPEG'
scene.render.image_settings.color_mode = 'RGB'
scene.render.image_settings.compression = 90
scene.render.resolution_x = 800
scene.render.resolution_y = 600
scene.render.resolution_percentage = 25
scene.render.pixel_aspect_x = 100.0
scene.render.pixel_aspect_y = 100.0
scene.render.fps = 25
scene.render.dither_intensity = 0.0
scene.render.use_compositing = False
scene.render.use_sequencer = False
scene.render.bake_bias = 0.0
scene.render.use_stamp_time = False
scene.render.use_stamp_date = False
scene.render.use_stamp_frame = False
scene.render.use_stamp_camera = False
scene.render.use_stamp_scene = False
scene.render.use_stamp_filename = False
scene.render.use_stamp_render_time = False
scene.render.stamp_font_size = 0
scene.cycles.use_denoising = False
scene.cycles.samples = 10
scene.cycles.sampling_pattern = 'TABULATED_SOBOL'
scene.cycles.light_sampling_threshold = 0.0
scene.cycles.use_adaptive_sampling = False
scene.cycles.use_light_tree = False
scene.cycles.blur_glossy = 0.0
scene.cycles.volume_bounces = 1
scene.cycles.pixel_filter_type = 'GAUSSIAN'
scene.cycles.sample_clamp_indirect = 0.0
scene.view_settings.view_transform = 'Raw'
bpy.context.view_layer.update()

# ---- added for rendering (the .blend has no active camera): camera
cam_auto = bpy.data.cameras.new('AutoCamera')
cam_auto.lens = 50.0
cam_auto.sensor_width = 36.0
cam_auto.clip_end = 1286.51
ob_auto_camera = bpy.data.objects.new('AutoCamera', cam_auto)
scene.collection.objects.link(ob_auto_camera)
ob_auto_camera.location = (68.7662, -93.8505, 55.225)
ob_auto_camera.rotation_euler = (1.09748, -7.21219e-08, 0.694738)
scene.camera = ob_auto_camera
bpy.context.view_layer.update()
